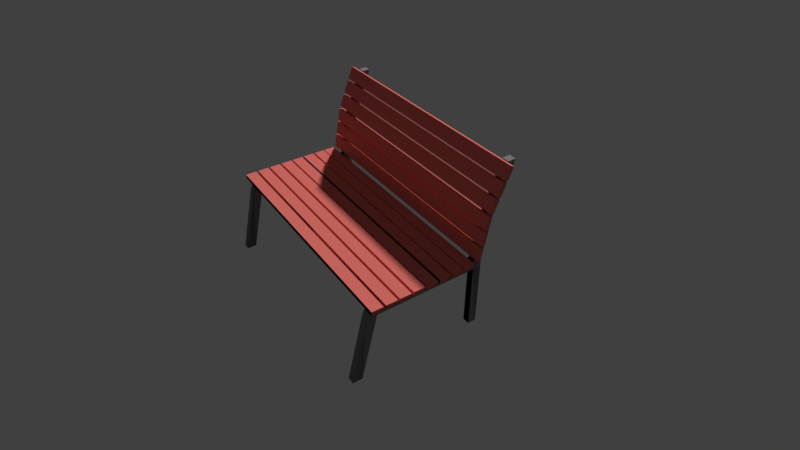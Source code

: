 # Source: bench-WCH.blend  (saved by Blender 2.78.0; exported with 4.5.12 LTS)
import bpy
from mathutils import Matrix  # noqa: F401  (used for matrix-valued properties, if any)

bpy.ops.wm.read_factory_settings(use_empty=True)
scene = bpy.context.scene
scene.name = 'Scene'

# ---- collections
col_collection_1 = bpy.data.collections.new('Collection 1'); scene.collection.children.link(col_collection_1)

# ---- materials (node trees are filled in below, after node groups)
mat_shape_063 = bpy.data.materials.new('Shape.063')
mat_shape_063.alpha_threshold = 0.0
mat_shape_063.use_transparent_shadow = False
mat_shape_063.diffuse_color = (0.47, 0.26, 0.71, 1.0)
mat_shape_063.specular_color = (0.5, 0.5, 0.5)
mat_shape_063.roughness = 0.5
mat_metal = bpy.data.materials.new('Metal')
mat_metal.alpha_threshold = 0.0
mat_metal.use_transparent_shadow = False
mat_metal.diffuse_color = (0.2462, 0.2462, 0.2462, 1.0)
mat_metal.roughness = 0.5
mat_wood = bpy.data.materials.new('Wood')
mat_wood.alpha_threshold = 0.0
mat_wood.use_transparent_shadow = False
mat_wood.diffuse_color = (0.8, 0.1859, 0.1577, 1.0)
mat_wood.roughness = 0.5
mat_shape_062 = bpy.data.materials.new('Shape.062')
mat_shape_062.alpha_threshold = 0.0
mat_shape_062.use_transparent_shadow = False
mat_shape_062.diffuse_color = (0.16, 0.18, 0.95, 1.0)
mat_shape_062.specular_color = (0.5, 0.5, 0.5)
mat_shape_062.roughness = 0.5
mat_shape_061 = bpy.data.materials.new('Shape.061')
mat_shape_061.alpha_threshold = 0.0
mat_shape_061.use_transparent_shadow = False
mat_shape_061.diffuse_color = (0.92, 0.82, 0.21, 1.0)
mat_shape_061.specular_color = (0.5, 0.5, 0.5)
mat_shape_061.roughness = 0.5
mat_shape_060 = bpy.data.materials.new('Shape.060')
mat_shape_060.alpha_threshold = 0.0
mat_shape_060.use_transparent_shadow = False
mat_shape_060.diffuse_color = (0.04, 0.02, 0.53, 1.0)
mat_shape_060.specular_color = (0.5, 0.5, 0.5)
mat_shape_060.roughness = 0.5
mat_shape_059 = bpy.data.materials.new('Shape.059')
mat_shape_059.alpha_threshold = 0.0
mat_shape_059.use_transparent_shadow = False
mat_shape_059.diffuse_color = (0.27, 0.36, 0.91, 1.0)
mat_shape_059.specular_color = (0.5, 0.5, 0.5)
mat_shape_059.roughness = 0.5
mat_shape_058 = bpy.data.materials.new('Shape.058')
mat_shape_058.alpha_threshold = 0.0
mat_shape_058.use_transparent_shadow = False
mat_shape_058.diffuse_color = (0.91, 0.95, 0.42, 1.0)
mat_shape_058.specular_color = (0.5, 0.5, 0.5)
mat_shape_058.roughness = 0.5
mat_shape_057 = bpy.data.materials.new('Shape.057')
mat_shape_057.alpha_threshold = 0.0
mat_shape_057.use_transparent_shadow = False
mat_shape_057.diffuse_color = (0.81, 0.27, 0.61, 1.0)
mat_shape_057.specular_color = (0.5, 0.5, 0.5)
mat_shape_057.roughness = 0.5
mat_shape_056 = bpy.data.materials.new('Shape.056')
mat_shape_056.alpha_threshold = 0.0
mat_shape_056.use_transparent_shadow = False
mat_shape_056.diffuse_color = (0.64, 0.05, 0.45, 1.0)
mat_shape_056.specular_color = (0.5, 0.5, 0.5)
mat_shape_056.roughness = 0.5
mat_shape_055 = bpy.data.materials.new('Shape.055')
mat_shape_055.alpha_threshold = 0.0
mat_shape_055.use_transparent_shadow = False
mat_shape_055.diffuse_color = (0.78, 0.58, 0.62, 1.0)
mat_shape_055.specular_color = (0.5, 0.5, 0.5)
mat_shape_055.roughness = 0.5
mat_shape_054 = bpy.data.materials.new('Shape.054')
mat_shape_054.alpha_threshold = 0.0
mat_shape_054.use_transparent_shadow = False
mat_shape_054.diffuse_color = (0.0, 0.69, 0.24, 1.0)
mat_shape_054.specular_color = (0.5, 0.5, 0.5)
mat_shape_054.roughness = 0.5
mat_shape_053 = bpy.data.materials.new('Shape.053')
mat_shape_053.alpha_threshold = 0.0
mat_shape_053.use_transparent_shadow = False
mat_shape_053.diffuse_color = (0.41, 0.67, 0.34, 1.0)
mat_shape_053.specular_color = (0.5, 0.5, 0.5)
mat_shape_053.roughness = 0.5

# ---- material node trees

# ---- world
world_world = bpy.data.worlds.new('World'); scene.world = world_world
world_world.color = (0.05088, 0.05088, 0.05088)
world_world.use_sun_shadow = False
world_world.sun_shadow_jitter_overblur = 0.0
world_world.cycles.sampling_method = 'MANUAL'

# ---- cameras
cam_camera_001 = bpy.data.cameras.new('Camera.001')
cam_camera_001.sensor_fit = 'HORIZONTAL'
cam_camera_001.clip_end = 100.0
cam_camera_001.lens = 3.7
cam_camera_001.sensor_width = 4.8
cam_camera_001.sensor_height = 3.6
cam_camera_001.display_size = 2.0
cam_camera_001.lens_unit = 'FOV'
cam_camera_001.dof.focus_distance = 0.0
cam_camera_001.dof.aperture_fstop = 128.0
cam_camera_001.dof.aperture_blades = 6

# ---- meshes
me_shape_indexedfaceset_063 = bpy.data.meshes.new('Shape_IndexedFaceSet.063')
me_shape_indexedfaceset_063.from_pydata([(-0.859, 0.6529, -0.1438), (-0.9833, -0.1815, -0.1438), (-0.9211, -0.1949, -0.2237), (-0.859, -0.1815, -0.1038), (-0.9833, 0.6529, -0.1038), (-0.9211, 0.6574, -0.2281), (-0.8634, -0.1948, -0.2236), (-0.9833, -0.1815, -0.1038), (-0.859, 0.6529, -0.1038), (-0.8634, 0.6574, -0.2281), (-0.9833, 0.6529, -0.1438)], [], [(4, 5, 10), (2, 1, 5), (3, 2, 6), (0, 3, 6), (1, 2, 7), (2, 3, 7), (3, 4, 7), (4, 1, 7), (3, 0, 8), (4, 3, 8), (5, 4, 9), (2, 5, 9), (6, 2, 9), (0, 6, 9), (8, 0, 9), (4, 8, 9), (1, 4, 10), (5, 1, 10)])
me_shape_indexedfaceset_063.materials.append(mat_shape_063)
me_shape_indexedfaceset_063.use_remesh_preserve_volume = False
me_shape_indexedfaceset_063.use_remesh_preserve_attributes = False
me_shape_indexedfaceset_063.use_mirror_vertex_groups = False
me_shape_indexedfaceset_063.update()
me_mesh_005 = bpy.data.meshes.new('Mesh.005')
me_mesh_005.from_pydata([(-0.8635, 0.7868, -0.7541), (-0.8635, 0.7089, -0.7541), (-0.8635, 0.6543, -0.2199), (-0.8635, 0.5764, -0.2199), (-0.8635, 0.6235, -0.1441), (-0.8635, 0.5457, -0.1441), (-0.8635, -0.225, -0.2199), (-0.8635, -0.225, -0.1441), (-0.8635, -0.2909, -0.2199), (-0.8635, -0.2909, -0.1441), (-0.8635, -0.225, -0.7541), (-0.8635, -0.2909, -0.7541), (-0.8635, -0.3027, 0.24), (-0.8635, -0.3602, 0.2078), (-0.8634, -0.4066, 0.4909), (-0.8634, -0.4641, 0.4587), (-0.8634, -0.4461, 0.5834), (-0.8634, -0.5079, 0.5859), (-0.921, 0.7868, -0.7541), (-0.921, 0.7089, -0.7541), (-0.921, 0.6543, -0.2199), (-0.921, 0.5764, -0.2199), (-0.921, 0.6235, -0.1441), (-0.921, 0.5457, -0.1441), (-0.921, -0.225, -0.2199), (-0.921, -0.225, -0.1441), (-0.921, -0.2909, -0.2199), (-0.921, -0.2909, -0.1441), (-0.921, -0.225, -0.7541), (-0.921, -0.2909, -0.7541), (-0.921, -0.3027, 0.24), (-0.921, -0.3602, 0.2078), (-0.921, -0.4066, 0.4909), (-0.921, -0.4641, 0.4587), (-0.921, -0.4461, 0.5834), (-0.921, -0.5079, 0.5859), (-0.9811, 0.6523, -0.141), (-0.9794, 0.6523, -0.1073), (-0.9811, 0.5627, -0.141), (-0.9811, 0.5627, -0.1073), (-0.9811, 0.5434, -0.141), (-0.9794, 0.5434, -0.1073), (-0.9811, 0.4538, -0.141), (-0.9811, 0.4538, -0.1073), (-0.9811, 0.4358, -0.141), (-0.9794, 0.4358, -0.1073), (-0.9811, 0.3461, -0.141), (-0.9811, 0.3461, -0.1073), (-0.9811, 0.3277, -0.141), (-0.9794, 0.3277, -0.1073), (-0.9811, 0.238, -0.141), (-0.9811, 0.238, -0.1073), (-0.9811, 0.2229, -0.141), (-0.9794, 0.2229, -0.1073), (-0.9811, 0.1332, -0.141), (-0.9811, 0.1332, -0.1073), (-0.9811, 0.1168, -0.141), (-0.9794, 0.1168, -0.1073), (-0.9811, 0.02722, -0.141), (-0.9811, 0.02722, -0.1073), (-0.9811, 0.009587, -0.141), (-0.9794, 0.009587, -0.1073), (-0.9811, -0.08004, -0.141), (-0.9811, -0.08004, -0.1073), (-0.9811, -0.08948, -0.141), (-0.9794, -0.08948, -0.1073), (-0.9811, -0.1791, -0.141), (-0.9811, -0.1791, -0.1073), (-0.9811, -0.2295, -0.1027), (-0.9794, -0.1967, -0.0935), (-0.9811, -0.2514, -0.0002319), (-0.9811, -0.2186, 0.00895), (-0.9811, -0.254, 0.01768), (-0.9794, -0.2213, 0.02686), (-0.9811, -0.2759, 0.1201), (-0.9811, -0.2432, 0.1293), (-0.9811, -0.2778, 0.136), (-0.9794, -0.245, 0.1452), (-0.9811, -0.2997, 0.2384), (-0.9811, -0.2669, 0.2476), (-0.9811, -0.306, 0.2566), (-0.9794, -0.2757, 0.272), (-0.9811, -0.3474, 0.3529), (-0.9811, -0.3171, 0.3682), (-0.9811, -0.3535, 0.3699), (-0.9794, -0.3232, 0.3853), (-0.9811, -0.395, 0.4661), (-0.9811, -0.3646, 0.4815), (-0.9811, -0.3999, 0.4813), (-0.9794, -0.3695, 0.4967), (-0.9811, -0.4413, 0.5776), (-0.9811, -0.4109, 0.593), (0.8635, 0.7868, -0.7541), (0.8635, 0.7089, -0.7541), (0.8635, 0.6543, -0.2199), (0.8635, 0.5764, -0.2199), (0.8635, 0.6235, -0.1441), (0.8635, 0.5457, -0.1441), (0.8635, -0.225, -0.2199), (0.8635, -0.225, -0.1441), (0.8635, -0.2909, -0.2199), (0.8635, -0.2909, -0.1441), (0.8635, -0.225, -0.7541), (0.8635, -0.2909, -0.7541), (0.8635, -0.3027, 0.24), (0.8635, -0.3602, 0.2078), (0.8634, -0.4066, 0.4909), (0.8634, -0.4641, 0.4587), (0.8634, -0.4461, 0.5834), (0.8634, -0.5079, 0.5859), (0.921, 0.7868, -0.7541), (0.921, 0.7089, -0.7541), (0.921, 0.6543, -0.2199), (0.921, 0.5764, -0.2199), (0.921, 0.6235, -0.1441), (0.921, 0.5457, -0.1441), (0.921, -0.225, -0.2199), (0.921, -0.225, -0.1441), (0.921, -0.2909, -0.2199), (0.921, -0.2909, -0.1441), (0.921, -0.225, -0.7541), (0.921, -0.2909, -0.7541), (0.921, -0.3027, 0.24), (0.921, -0.3602, 0.2078), (0.921, -0.4066, 0.4909), (0.921, -0.4641, 0.4587), (0.921, -0.4461, 0.5834), (0.921, -0.5079, 0.5859), (4.044e-08, 0.6523, -0.141), (0.9811, 0.6523, -0.141), (3.897e-08, 0.6523, -0.1073), (0.9794, 0.6523, -0.1073), (7.357e-08, 0.5627, -0.141), (0.9811, 0.5627, -0.141), (7.209e-08, 0.5627, -0.1073), (0.9811, 0.5627, -0.1073), (8.069e-08, 0.5434, -0.141), (0.9811, 0.5434, -0.141), (7.921e-08, 0.5434, -0.1073), (0.9794, 0.5434, -0.1073), (1.138e-07, 0.4538, -0.141), (0.9811, 0.4538, -0.141), (1.123e-07, 0.4538, -0.1073), (0.9811, 0.4538, -0.1073), (1.205e-07, 0.4358, -0.141), (0.9811, 0.4358, -0.141), (1.19e-07, 0.4358, -0.1073), (0.9794, 0.4358, -0.1073), (1.536e-07, 0.3461, -0.141), (0.9811, 0.3461, -0.141), (1.521e-07, 0.3461, -0.1073), (0.9811, 0.3461, -0.1073), (1.604e-07, 0.3277, -0.141), (0.9811, 0.3277, -0.141), (1.589e-07, 0.3277, -0.1073), (0.9794, 0.3277, -0.1073), (1.935e-07, 0.238, -0.141), (0.9811, 0.238, -0.141), (1.921e-07, 0.238, -0.1073), (0.9811, 0.238, -0.1073), (1.991e-07, 0.2229, -0.141), (0.9811, 0.2229, -0.141), (1.977e-07, 0.2229, -0.1073), (0.9794, 0.2229, -0.1073), (2.323e-07, 0.1332, -0.141), (0.9811, 0.1332, -0.141), (2.308e-07, 0.1332, -0.1073), (0.9811, 0.1332, -0.1073), (2.383e-07, 0.1168, -0.141), (0.9811, 0.1168, -0.141), (2.369e-07, 0.1168, -0.1073), (0.9794, 0.1168, -0.1073), (2.715e-07, 0.02722, -0.141), (0.9811, 0.02722, -0.141), (2.7e-07, 0.02722, -0.1073), (0.9811, 0.02722, -0.1073), (2.78e-07, 0.009587, -0.141), (0.9811, 0.009587, -0.141), (2.765e-07, 0.009587, -0.1073), (0.9794, 0.009587, -0.1073), (3.111e-07, -0.08004, -0.141), (0.9811, -0.08004, -0.141), (3.096e-07, -0.08004, -0.1073), (0.9811, -0.08004, -0.1073), (3.146e-07, -0.08948, -0.141), (0.9811, -0.08948, -0.141), (3.131e-07, -0.08948, -0.1073), (0.9794, -0.08948, -0.1073), (3.477e-07, -0.1791, -0.141), (0.9811, -0.1791, -0.141), (3.462e-07, -0.1791, -0.1073), (0.9811, -0.1791, -0.1073), (3.505e-07, -0.2295, -0.1027), (0.9811, -0.2295, -0.1027), (3.38e-07, -0.1967, -0.0935), (0.9794, -0.1967, -0.0935), (3.541e-07, -0.2514, -0.0002318), (0.9811, -0.2514, -0.0002318), (3.416e-07, -0.2186, 0.008951), (0.9811, -0.2186, 0.008951), (3.543e-07, -0.254, 0.01768), (0.9811, -0.254, 0.01768), (3.418e-07, -0.2213, 0.02686), (0.9794, -0.2213, 0.02686), (3.579e-07, -0.2759, 0.1201), (0.9811, -0.2759, 0.1201), (3.454e-07, -0.2432, 0.1293), (0.9811, -0.2432, 0.1293), (3.579e-07, -0.2778, 0.136), (0.9811, -0.2778, 0.136), (3.454e-07, -0.245, 0.1452), (0.9794, -0.245, 0.1452), (3.615e-07, -0.2997, 0.2384), (0.9811, -0.2997, 0.2384), (3.49e-07, -0.2669, 0.2476), (0.9811, -0.2669, 0.2476), (3.631e-07, -0.306, 0.2566), (0.9811, -0.306, 0.2566), (3.512e-07, -0.2757, 0.272), (0.9794, -0.2757, 0.272), (3.742e-07, -0.3474, 0.3529), (0.9811, -0.3474, 0.3529), (3.623e-07, -0.3171, 0.3682), (0.9811, -0.3171, 0.3682), (3.757e-07, -0.3535, 0.3699), (0.9811, -0.3535, 0.3699), (3.638e-07, -0.3232, 0.3853), (0.9794, -0.3232, 0.3853), (3.868e-07, -0.395, 0.4661), (0.9811, -0.395, 0.4661), (3.749e-07, -0.3646, 0.4815), (0.9811, -0.3646, 0.4815), (3.879e-07, -0.3999, 0.4813), (0.9811, -0.3999, 0.4813), (3.76e-07, -0.3695, 0.4967), (0.9794, -0.3695, 0.4967), (3.99e-07, -0.4413, 0.5776), (0.9811, -0.4413, 0.5776), (3.871e-07, -0.4109, 0.593), (0.9811, -0.4109, 0.593)], [], [(2, 1, 0), (4, 3, 2), (5, 6, 3), (9, 6, 7), (11, 6, 8), (7, 13, 9), (12, 15, 13), (16, 15, 14), (19, 20, 18), (21, 22, 20), (23, 24, 25), (24, 27, 25), (24, 29, 26), (25, 31, 30), (30, 33, 32), (33, 34, 32), (16, 35, 17), (0, 20, 2), (8, 29, 11), (6, 21, 3), (15, 35, 33), (0, 19, 18), (5, 25, 7), (14, 34, 16), (3, 19, 1), (9, 31, 27), (9, 26, 8), (7, 30, 12), (5, 22, 23), (13, 33, 31), (11, 28, 10), (4, 20, 22), (12, 32, 14), (10, 24, 6), (128, 37, 130), (37, 134, 130), (39, 132, 134), (38, 128, 132), (39, 36, 38), (136, 41, 138), (41, 142, 138), (43, 140, 142), (42, 136, 140), (43, 40, 42), (144, 45, 146), (45, 150, 146), (47, 148, 150), (46, 144, 148), (47, 44, 46), (152, 49, 154), (49, 158, 154), (51, 156, 158), (50, 152, 156), (51, 48, 50), (160, 53, 162), (53, 166, 162), (55, 164, 166), (54, 160, 164), (55, 52, 54), (168, 57, 170), (57, 174, 170), (59, 172, 174), (58, 168, 172), (59, 56, 58), (176, 61, 178), (61, 182, 178), (63, 180, 182), (62, 176, 180), (63, 60, 62), (184, 65, 186), (65, 190, 186), (67, 188, 190), (66, 184, 188), (67, 64, 66), (192, 69, 194), (69, 198, 194), (71, 196, 198), (70, 192, 196), (69, 70, 71), (200, 73, 202), (73, 206, 202), (75, 204, 206), (74, 200, 204), (73, 74, 75), (208, 77, 210), (77, 214, 210), (79, 212, 214), (78, 208, 212), (77, 78, 79), (216, 81, 218), (81, 222, 218), (83, 220, 222), (82, 216, 220), (81, 82, 83), (224, 85, 226), (85, 230, 226), (87, 228, 230), (86, 224, 228), (85, 86, 87), (232, 89, 234), (89, 238, 234), (91, 236, 238), (90, 232, 236), (89, 90, 91), (93, 94, 92), (95, 96, 94), (97, 98, 99), (98, 101, 99), (98, 103, 100), (99, 105, 104), (104, 107, 106), (107, 108, 106), (112, 111, 110), (114, 113, 112), (115, 116, 113), (119, 116, 117), (121, 116, 118), (117, 123, 119), (122, 125, 123), (126, 125, 124), (109, 126, 108), (112, 92, 94), (121, 100, 103), (113, 98, 95), (107, 127, 109), (110, 93, 92), (117, 97, 99), (126, 106, 108), (111, 95, 93), (101, 123, 105), (118, 101, 100), (122, 99, 104), (115, 96, 97), (105, 125, 107), (102, 121, 103), (96, 112, 94), (124, 104, 106), (116, 102, 98), (128, 131, 129), (134, 131, 130), (132, 135, 134), (128, 133, 132), (135, 129, 131), (136, 139, 137), (142, 139, 138), (140, 143, 142), (136, 141, 140), (143, 137, 139), (144, 147, 145), (150, 147, 146), (148, 151, 150), (144, 149, 148), (151, 145, 147), (152, 155, 153), (158, 155, 154), (156, 159, 158), (152, 157, 156), (159, 153, 155), (160, 163, 161), (166, 163, 162), (164, 167, 166), (160, 165, 164), (167, 161, 163), (168, 171, 169), (174, 171, 170), (172, 175, 174), (168, 173, 172), (175, 169, 171), (176, 179, 177), (182, 179, 178), (180, 183, 182), (176, 181, 180), (183, 177, 179), (184, 187, 185), (190, 187, 186), (188, 191, 190), (184, 189, 188), (191, 185, 187), (192, 195, 193), (198, 195, 194), (196, 199, 198), (192, 197, 196), (197, 195, 199), (200, 203, 201), (206, 203, 202), (206, 205, 207), (200, 205, 204), (205, 203, 207), (208, 211, 209), (214, 211, 210), (212, 215, 214), (208, 213, 212), (213, 211, 215), (216, 219, 217), (222, 219, 218), (220, 223, 222), (216, 221, 220), (221, 219, 223), (224, 227, 225), (230, 227, 226), (228, 231, 230), (224, 229, 228), (229, 227, 231), (232, 235, 233), (238, 235, 234), (236, 239, 238), (232, 237, 236), (237, 235, 239), (2, 3, 1), (4, 5, 3), (5, 7, 6), (9, 8, 6), (11, 10, 6), (7, 12, 13), (12, 14, 15), (16, 17, 15), (19, 21, 20), (21, 23, 22), (23, 21, 24), (24, 26, 27), (24, 28, 29), (25, 27, 31), (30, 31, 33), (33, 35, 34), (16, 34, 35), (0, 18, 20), (8, 26, 29), (6, 24, 21), (15, 17, 35), (0, 1, 19), (5, 23, 25), (14, 32, 34), (3, 21, 19), (9, 13, 31), (9, 27, 26), (7, 25, 30), (5, 4, 22), (13, 15, 33), (11, 29, 28), (4, 2, 20), (12, 30, 32), (10, 28, 24), (128, 36, 37), (37, 39, 134), (39, 38, 132), (38, 36, 128), (39, 37, 36), (136, 40, 41), (41, 43, 142), (43, 42, 140), (42, 40, 136), (43, 41, 40), (144, 44, 45), (45, 47, 150), (47, 46, 148), (46, 44, 144), (47, 45, 44), (152, 48, 49), (49, 51, 158), (51, 50, 156), (50, 48, 152), (51, 49, 48), (160, 52, 53), (53, 55, 166), (55, 54, 164), (54, 52, 160), (55, 53, 52), (168, 56, 57), (57, 59, 174), (59, 58, 172), (58, 56, 168), (59, 57, 56), (176, 60, 61), (61, 63, 182), (63, 62, 180), (62, 60, 176), (63, 61, 60), (184, 64, 65), (65, 67, 190), (67, 66, 188), (66, 64, 184), (67, 65, 64), (192, 68, 69), (69, 71, 198), (71, 70, 196), (70, 68, 192), (69, 68, 70), (200, 72, 73), (73, 75, 206), (75, 74, 204), (74, 72, 200), (73, 72, 74), (208, 76, 77), (77, 79, 214), (79, 78, 212), (78, 76, 208), (77, 76, 78), (216, 80, 81), (81, 83, 222), (83, 82, 220), (82, 80, 216), (81, 80, 82), (224, 84, 85), (85, 87, 230), (87, 86, 228), (86, 84, 224), (85, 84, 86), (232, 88, 89), (89, 91, 238), (91, 90, 236), (90, 88, 232), (89, 88, 90), (93, 95, 94), (95, 97, 96), (97, 95, 98), (98, 100, 101), (98, 102, 103), (99, 101, 105), (104, 105, 107), (107, 109, 108), (112, 113, 111), (114, 115, 113), (115, 117, 116), (119, 118, 116), (121, 120, 116), (117, 122, 123), (122, 124, 125), (126, 127, 125), (109, 127, 126), (112, 110, 92), (121, 118, 100), (113, 116, 98), (107, 125, 127), (110, 111, 93), (117, 115, 97), (126, 124, 106), (111, 113, 95), (101, 119, 123), (118, 119, 101), (122, 117, 99), (115, 114, 96), (105, 123, 125), (102, 120, 121), (96, 114, 112), (124, 122, 104), (116, 120, 102), (128, 130, 131), (134, 135, 131), (132, 133, 135), (128, 129, 133), (135, 133, 129), (136, 138, 139), (142, 143, 139), (140, 141, 143), (136, 137, 141), (143, 141, 137), (144, 146, 147), (150, 151, 147), (148, 149, 151), (144, 145, 149), (151, 149, 145), (152, 154, 155), (158, 159, 155), (156, 157, 159), (152, 153, 157), (159, 157, 153), (160, 162, 163), (166, 167, 163), (164, 165, 167), (160, 161, 165), (167, 165, 161), (168, 170, 171), (174, 175, 171), (172, 173, 175), (168, 169, 173), (175, 173, 169), (176, 178, 179), (182, 183, 179), (180, 181, 183), (176, 177, 181), (183, 181, 177), (184, 186, 187), (190, 191, 187), (188, 189, 191), (184, 185, 189), (191, 189, 185), (192, 194, 195), (198, 199, 195), (196, 197, 199), (192, 193, 197), (197, 193, 195), (200, 202, 203), (206, 207, 203), (206, 204, 205), (200, 201, 205), (205, 201, 203), (208, 210, 211), (214, 215, 211), (212, 213, 215), (208, 209, 213), (213, 209, 211), (216, 218, 219), (222, 223, 219), (220, 221, 223), (216, 217, 221), (221, 217, 219), (224, 226, 227), (230, 231, 227), (228, 229, 231), (224, 225, 229), (229, 225, 227), (232, 234, 235), (238, 239, 235), (236, 237, 239), (232, 233, 237), (237, 233, 235)])
me_mesh_005.polygons.foreach_set('use_smooth', [0, 0, 0, 0, 0, 0, 0, 0, 0, 0, 0, 0, 0, 0, 0, 0, 0, 1, 1, 0, 1, 0, 0, 0, 0, 1, 1, 0, 0, 1, 0, 1, 0, 0, 0, 0, 0, 0, 0, 0, 0, 0, 0, 0, 0, 0, 0, 0, 0, 0, 0, 0, 0, 0, 0, 0, 0, 0, 0, 0, 0, 0, 0, 0, 0, 0, 0, 0, 0, 0, 0, 0, 0, 0, 0, 0, 0, 0, 0, 0, 0, 0, 0, 0, 0, 0, 0, 0, 0, 0, 0, 0, 0, 0, 0, 0, 0, 0, 0, 0, 0, 0, 0, 0, 0, 0, 0, 0, 0, 0, 0, 0, 0, 0, 0, 0, 0, 0, 0, 0, 0, 1, 1, 0, 1, 0, 0, 0, 0, 1, 1, 0, 0, 1, 0, 1, 0, 0, 0, 0, 0, 0, 0, 0, 0, 0, 0, 0, 0, 0, 0, 0, 0, 0, 0, 0, 0, 0, 0, 0, 0, 0, 0, 0, 0, 0, 0, 0, 0, 0, 0, 0, 0, 0, 0, 0, 0, 0, 0, 0, 0, 0, 0, 0, 0, 0, 0, 0, 0, 0, 0, 0, 0, 0, 0, 0, 0, 0, 0, 0, 0, 0, 0, 0, 0, 0, 0, 0, 0, 0, 0, 0, 0, 0, 0, 0, 0, 0, 0, 0, 0, 0, 0, 0, 0, 1, 1, 0, 1, 0, 0, 0, 0, 1, 1, 0, 0, 1, 0, 1, 0, 0, 0, 0, 0, 0, 0, 0, 0, 0, 0, 0, 0, 0, 0, 0, 0, 0, 0, 0, 0, 0, 0, 0, 0, 0, 0, 0, 0, 0, 0, 0, 0, 0, 0, 0, 0, 0, 0, 0, 0, 0, 0, 0, 0, 0, 0, 0, 0, 0, 0, 0, 0, 0, 0, 0, 0, 0, 0, 0, 0, 0, 0, 0, 0, 0, 0, 0, 0, 0, 0, 0, 0, 0, 0, 0, 0, 0, 0, 0, 0, 0, 0, 0, 0, 0, 0, 0, 0, 1, 1, 0, 1, 0, 0, 0, 0, 1, 1, 0, 0, 1, 0, 1, 0, 0, 0, 0, 0, 0, 0, 0, 0, 0, 0, 0, 0, 0, 0, 0, 0, 0, 0, 0, 0, 0, 0, 0, 0, 0, 0, 0, 0, 0, 0, 0, 0, 0, 0, 0, 0, 0, 0, 0, 0, 0, 0, 0, 0, 0, 0, 0, 0, 0, 0, 0, 0, 0, 0, 0, 0, 0, 0, 0, 0, 0, 0, 0, 0, 0, 0, 0, 0, 0, 0, 0])
me_mesh_005.polygons.foreach_set('material_index', [0, 0, 0, 0, 0, 0, 0, 0, 0, 0, 0, 0, 0, 0, 0, 0, 0, 0, 0, 0, 0, 0, 0, 0, 0, 0, 0, 0, 0, 0, 0, 0, 0, 0, 1, 1, 1, 1, 1, 1, 1, 1, 1, 1, 1, 1, 1, 1, 1, 1, 1, 1, 1, 1, 1, 1, 1, 1, 1, 1, 1, 1, 1, 1, 1, 1, 1, 1, 1, 1, 1, 1, 1, 1, 1, 1, 1, 1, 1, 1, 1, 1, 1, 1, 1, 1, 1, 1, 1, 1, 1, 1, 1, 1, 1, 1, 1, 1, 1, 1, 1, 1, 1, 1, 0, 0, 0, 0, 0, 0, 0, 0, 0, 0, 0, 0, 0, 0, 0, 0, 0, 0, 0, 0, 0, 0, 0, 0, 0, 0, 0, 0, 0, 0, 0, 0, 0, 0, 1, 1, 1, 1, 1, 1, 1, 1, 1, 1, 1, 1, 1, 1, 1, 1, 1, 1, 1, 1, 1, 1, 1, 1, 1, 1, 1, 1, 1, 1, 1, 1, 1, 1, 1, 1, 1, 1, 1, 1, 1, 1, 1, 1, 1, 1, 1, 1, 1, 1, 1, 1, 1, 1, 1, 1, 1, 1, 1, 1, 1, 1, 1, 1, 1, 1, 1, 1, 1, 1, 0, 0, 0, 0, 0, 0, 0, 0, 0, 0, 0, 0, 0, 0, 0, 0, 0, 0, 0, 0, 0, 0, 0, 0, 0, 0, 0, 0, 0, 0, 0, 0, 0, 0, 1, 1, 1, 1, 1, 1, 1, 1, 1, 1, 1, 1, 1, 1, 1, 1, 1, 1, 1, 1, 1, 1, 1, 1, 1, 1, 1, 1, 1, 1, 1, 1, 1, 1, 1, 1, 1, 1, 1, 1, 1, 1, 1, 1, 1, 1, 1, 1, 1, 1, 1, 1, 1, 1, 1, 1, 1, 1, 1, 1, 1, 1, 1, 1, 1, 1, 1, 1, 1, 1, 0, 0, 0, 0, 0, 0, 0, 0, 0, 0, 0, 0, 0, 0, 0, 0, 0, 0, 0, 0, 0, 0, 0, 0, 0, 0, 0, 0, 0, 0, 0, 0, 0, 0, 1, 1, 1, 1, 1, 1, 1, 1, 1, 1, 1, 1, 1, 1, 1, 1, 1, 1, 1, 1, 1, 1, 1, 1, 1, 1, 1, 1, 1, 1, 1, 1, 1, 1, 1, 1, 1, 1, 1, 1, 1, 1, 1, 1, 1, 1, 1, 1, 1, 1, 1, 1, 1, 1, 1, 1, 1, 1, 1, 1, 1, 1, 1, 1, 1, 1, 1, 1, 1, 1])
_uv = me_mesh_005.uv_layers.new(name='UVMap')
_uv.uv.foreach_set('vector', [0.6438, 0.5565, 0.6226, 0.4136, 0.6435, 0.4083, 0.6435, 0.5789, 0.6236, 0.5631, 0.6438, 0.5565, 0.8321, 0.07237, 0.6226, 0.05178, 0.8405, 0.05178, 0.6039, 0.2292, 0.6204, 0.2075, 0.6218, 0.227, 0.6024, 0.06874, 0.6204, 0.2075, 0.6032, 0.2082, 0.6218, 0.227, 0.6037, 0.3334, 0.6039, 0.2292, 0.6218, 0.3376, 0.6026, 0.4092, 0.6037, 0.3334, 0.6183, 0.4399, 0.6026, 0.4092, 0.6203, 0.4121, 0.6803, 0.4135, 0.6592, 0.5565, 0.6594, 0.4083, 0.6794, 0.5629, 0.6598, 0.5788, 0.6592, 0.5565, 0.8321, 0.08802, 0.6226, 0.1086, 0.6226, 0.08802, 0.571, 0.2078, 0.5876, 0.2291, 0.5697, 0.227, 0.571, 0.2078, 0.5874, 0.06882, 0.5881, 0.2083, 0.5697, 0.227, 0.5872, 0.3335, 0.5691, 0.3374, 0.5691, 0.3374, 0.5872, 0.409, 0.5693, 0.4115, 0.5872, 0.409, 0.5704, 0.4392, 0.5693, 0.4115, 0.5545, 0.4397, 0.571, 0.4563, 0.5551, 0.4568, 0.6435, 0.4083, 0.6592, 0.5565, 0.6438, 0.5565, 0.6032, 0.2082, 0.5874, 0.06882, 0.6024, 0.06874, 0.6226, 0.1243, 0.8405, 0.1086, 0.8405, 0.1243, 0.6026, 0.4092, 0.5863, 0.4458, 0.5872, 0.409, 0.696, 0.3925, 0.6803, 0.4135, 0.6804, 0.3924, 0.8321, 0.07237, 0.6226, 0.08802, 0.6226, 0.07237, 0.5535, 0.4119, 0.5704, 0.4392, 0.5545, 0.4397, 0.695, 0.563, 0.6803, 0.4135, 0.6959, 0.4136, 0.6039, 0.2292, 0.5872, 0.3335, 0.5876, 0.2291, 0.6039, 0.2292, 0.5881, 0.2083, 0.6032, 0.2082, 0.5531, 0.227, 0.5691, 0.3374, 0.5531, 0.3374, 0.8321, 0.07237, 0.8533, 0.08802, 0.8321, 0.08802, 0.6037, 0.3334, 0.5872, 0.409, 0.5872, 0.3335, 0.5553, 0.05186, 0.5703, 0.06891, 0.5553, 0.06898, 0.6435, 0.5789, 0.6592, 0.5565, 0.6598, 0.5788, 0.5531, 0.3374, 0.5693, 0.4115, 0.5535, 0.4119, 0.5553, 0.06898, 0.571, 0.2078, 0.556, 0.2078, 0.2763, 0.8396, 0.009999, 0.8304, 0.2763, 0.8304, 0.009999, 0.8304, 0.2763, 0.8061, 0.2763, 0.8304, 0.009541, 0.8061, 0.2763, 0.7969, 0.2763, 0.8061, 0.009541, 0.864, 0.2763, 0.8396, 0.2763, 0.864, 0.009541, 0.8061, 0.0008079, 0.8306, 0.0003611, 0.8062, 0.2763, 0.9753, 0.009999, 0.9661, 0.2763, 0.9661, 0.009999, 0.9661, 0.2763, 0.9417, 0.2763, 0.9661, 0.009541, 0.9417, 0.2763, 0.9325, 0.2763, 0.9417, 0.009541, 0.9996, 0.2763, 0.9753, 0.2763, 0.9996, 0.009541, 0.9417, 0.000808, 0.9662, 0.0003611, 0.9419, 0.2763, 0.5004, 0.009991, 0.4911, 0.2763, 0.4912, 0.009991, 0.4911, 0.2763, 0.4668, 0.2763, 0.4912, 0.009541, 0.4667, 0.2763, 0.4576, 0.2763, 0.4668, 0.009521, 0.5246, 0.2763, 0.5004, 0.2763, 0.5247, 0.009541, 0.4667, 0.0007997, 0.4913, 0.0003611, 0.4669, 0.2763, 0.704, 0.009999, 0.6948, 0.2763, 0.6948, 0.009999, 0.6948, 0.2763, 0.6704, 0.2763, 0.6948, 0.009541, 0.6704, 0.2763, 0.6612, 0.2763, 0.6704, 0.009541, 0.7283, 0.2763, 0.704, 0.2763, 0.7283, 0.009541, 0.6704, 0.000808, 0.6949, 0.0003611, 0.6706, 0.2763, 0.9074, 0.009999, 0.8983, 0.2763, 0.8983, 0.009999, 0.8983, 0.2763, 0.8739, 0.2763, 0.8983, 0.009541, 0.8739, 0.2763, 0.8647, 0.2763, 0.8739, 0.009541, 0.9318, 0.2763, 0.9074, 0.2763, 0.9318, 0.009541, 0.8739, 0.000808, 0.8984, 0.0003611, 0.8741, 0.2763, 0.6361, 0.009999, 0.6269, 0.2763, 0.6269, 0.009999, 0.6269, 0.2763, 0.6026, 0.2763, 0.6269, 0.009541, 0.6026, 0.2763, 0.5934, 0.2763, 0.6026, 0.009541, 0.6605, 0.2763, 0.6361, 0.2763, 0.6605, 0.009541, 0.6026, 0.000808, 0.6271, 0.0003611, 0.6027, 0.2763, 0.7718, 0.009999, 0.7626, 0.2763, 0.7626, 0.009999, 0.7626, 0.2763, 0.7382, 0.2763, 0.7626, 0.009541, 0.7382, 0.2763, 0.729, 0.2763, 0.7382, 0.009541, 0.7962, 0.2763, 0.7718, 0.2763, 0.7962, 0.009541, 0.7382, 0.000808, 0.7628, 0.0003611, 0.7384, 0.2763, 0.5683, 0.009999, 0.5591, 0.2763, 0.5591, 0.009999, 0.5591, 0.2763, 0.5347, 0.2763, 0.5591, 0.009541, 0.5347, 0.2763, 0.5256, 0.2763, 0.5347, 0.00954, 0.5927, 0.2763, 0.5683, 0.2763, 0.5927, 0.009541, 0.5347, 0.0008076, 0.5593, 0.0003611, 0.5349, 0.2764, 0.3806, 0.01004, 0.3714, 0.2764, 0.3714, 0.01004, 0.3714, 0.2764, 0.3429, 0.2764, 0.3714, 0.009582, 0.3429, 0.2764, 0.3336, 0.2764, 0.3429, 0.009582, 0.3336, 0.2764, 0.3051, 0.2764, 0.3336, 0.01004, 0.3714, 0.0003611, 0.3436, 0.009582, 0.3429, 0.2764, 0.3044, 0.01004, 0.2952, 0.2764, 0.2952, 0.01004, 0.2952, 0.2764, 0.2667, 0.2764, 0.2952, 0.009582, 0.2667, 0.2764, 0.2574, 0.2764, 0.2667, 0.009582, 0.2574, 0.2764, 0.229, 0.2764, 0.2574, 0.01004, 0.2952, 0.0003611, 0.2674, 0.009582, 0.2667, 0.2764, 0.4568, 0.01004, 0.4476, 0.2764, 0.4476, 0.01004, 0.4476, 0.2764, 0.4191, 0.2764, 0.4476, 0.009582, 0.4191, 0.2764, 0.4098, 0.2764, 0.4191, 0.009582, 0.4098, 0.2764, 0.3813, 0.2764, 0.4098, 0.01004, 0.4476, 0.0003611, 0.4198, 0.009582, 0.4191, 0.2763, 0.07583, 0.01004, 0.06658, 0.2763, 0.06658, 0.01004, 0.06658, 0.2763, 0.0381, 0.2763, 0.06658, 0.009582, 0.0381, 0.2763, 0.02885, 0.2763, 0.0381, 0.009582, 0.02885, 0.2763, 0.0003613, 0.2763, 0.02885, 0.01004, 0.06658, 0.0003611, 0.03883, 0.009582, 0.0381, 0.2764, 0.2282, 0.01004, 0.219, 0.2764, 0.219, 0.01004, 0.219, 0.2764, 0.1905, 0.2764, 0.219, 0.009582, 0.1905, 0.2764, 0.1812, 0.2764, 0.1905, 0.009582, 0.1812, 0.2764, 0.1528, 0.2764, 0.1812, 0.01004, 0.219, 0.0003611, 0.1912, 0.009582, 0.1905, 0.2763, 0.152, 0.01004, 0.1428, 0.2763, 0.1428, 0.01004, 0.1428, 0.2763, 0.1143, 0.2763, 0.1428, 0.009582, 0.1143, 0.2763, 0.105, 0.2763, 0.1143, 0.009582, 0.105, 0.2763, 0.07656, 0.2763, 0.105, 0.01004, 0.1428, 0.0003611, 0.115, 0.009582, 0.1143, 0.6962, 0.2189, 0.6759, 0.3619, 0.6752, 0.2138, 0.6962, 0.3684, 0.6764, 0.3844, 0.6759, 0.3619, 0.8321, 0.1769, 0.6226, 0.1974, 0.6226, 0.1769, 0.5545, 0.6133, 0.571, 0.6349, 0.5531, 0.6327, 0.5545, 0.6133, 0.5725, 0.4745, 0.5717, 0.614, 0.5531, 0.6327, 0.5712, 0.7392, 0.5531, 0.7434, 0.5531, 0.7434, 0.5723, 0.815, 0.5546, 0.8179, 0.5723, 0.815, 0.5566, 0.8456, 0.5546, 0.8179, 0.6606, 0.3621, 0.6384, 0.2193, 0.6593, 0.2139, 0.6601, 0.3844, 0.6404, 0.3687, 0.6606, 0.3621, 0.8321, 0.1612, 0.6226, 0.1406, 0.8405, 0.1406, 0.5873, 0.6348, 0.6039, 0.6135, 0.6052, 0.6328, 0.5875, 0.4746, 0.6039, 0.6135, 0.5869, 0.6141, 0.6052, 0.6328, 0.5877, 0.7392, 0.5873, 0.6348, 0.6058, 0.7431, 0.5877, 0.8147, 0.5877, 0.7392, 0.6045, 0.8449, 0.5877, 0.8147, 0.6056, 0.8172, 0.6198, 0.8626, 0.6045, 0.8449, 0.6204, 0.8455, 0.6606, 0.3621, 0.6752, 0.2138, 0.6759, 0.3619, 0.5875, 0.4746, 0.5717, 0.614, 0.5725, 0.4745, 0.8405, 0.1406, 0.6226, 0.125, 0.8405, 0.125, 0.5723, 0.815, 0.5886, 0.8516, 0.5726, 0.8518, 0.6382, 0.1982, 0.6228, 0.2195, 0.6226, 0.1984, 0.6226, 0.1612, 0.8321, 0.1769, 0.6226, 0.1769, 0.6045, 0.8449, 0.6214, 0.8176, 0.6204, 0.8455, 0.6384, 0.2193, 0.6248, 0.3689, 0.6228, 0.2195, 0.571, 0.6349, 0.5877, 0.7392, 0.5712, 0.7392, 0.5869, 0.6141, 0.571, 0.6349, 0.5717, 0.614, 0.6058, 0.7431, 0.6218, 0.6328, 0.6218, 0.7431, 0.5687, 0.0003611, 0.5531, 0.02153, 0.5531, 0.0003611, 0.5712, 0.7392, 0.5877, 0.8147, 0.5723, 0.815, 0.6196, 0.4747, 0.6047, 0.4575, 0.6197, 0.4576, 0.6764, 0.3844, 0.6606, 0.3621, 0.6759, 0.3619, 0.6056, 0.8172, 0.6218, 0.7431, 0.6214, 0.8176, 0.6039, 0.6135, 0.6196, 0.4747, 0.6189, 0.6136, 0.2763, 0.8396, 0.5426, 0.8304, 0.5431, 0.8396, 0.2763, 0.8061, 0.5426, 0.8304, 0.2763, 0.8304, 0.2763, 0.7969, 0.5431, 0.8061, 0.2763, 0.8061, 0.2763, 0.8396, 0.5431, 0.864, 0.2763, 0.864, 0.5431, 0.8061, 0.5518, 0.8306, 0.5426, 0.8304, 0.2763, 0.9753, 0.5426, 0.9661, 0.5431, 0.9753, 0.2763, 0.9417, 0.5426, 0.9661, 0.2763, 0.9661, 0.2763, 0.9325, 0.5431, 0.9417, 0.2763, 0.9417, 0.2763, 0.9753, 0.5431, 0.9996, 0.2763, 0.9996, 0.5431, 0.9417, 0.5518, 0.9662, 0.5426, 0.9661, 0.2763, 0.5004, 0.5426, 0.4913, 0.5431, 0.5005, 0.2763, 0.4668, 0.5426, 0.4913, 0.2763, 0.4912, 0.2763, 0.4576, 0.5431, 0.4669, 0.2763, 0.4668, 0.2763, 0.5004, 0.5431, 0.5248, 0.2763, 0.5247, 0.5431, 0.4669, 0.5518, 0.4914, 0.5426, 0.4913, 0.2763, 0.704, 0.5426, 0.6948, 0.5431, 0.704, 0.2763, 0.6704, 0.5426, 0.6948, 0.2763, 0.6948, 0.2763, 0.6612, 0.5431, 0.6704, 0.2763, 0.6704, 0.2763, 0.704, 0.5431, 0.7283, 0.2763, 0.7283, 0.5431, 0.6704, 0.5518, 0.6949, 0.5426, 0.6948, 0.2763, 0.9074, 0.5426, 0.8983, 0.5431, 0.9074, 0.2763, 0.8739, 0.5426, 0.8983, 0.2763, 0.8983, 0.2763, 0.8647, 0.5431, 0.8739, 0.2763, 0.8739, 0.2763, 0.9074, 0.5431, 0.9318, 0.2763, 0.9318, 0.5431, 0.8739, 0.5518, 0.8984, 0.5426, 0.8983, 0.2763, 0.6361, 0.5426, 0.6269, 0.5431, 0.6361, 0.2763, 0.6026, 0.5426, 0.6269, 0.2763, 0.6269, 0.2763, 0.5934, 0.5431, 0.6026, 0.2763, 0.6026, 0.2763, 0.6361, 0.5431, 0.6605, 0.2763, 0.6605, 0.5431, 0.6026, 0.5518, 0.6271, 0.5426, 0.6269, 0.2763, 0.7718, 0.5426, 0.7626, 0.5431, 0.7718, 0.2763, 0.7382, 0.5426, 0.7626, 0.2763, 0.7626, 0.2763, 0.729, 0.5431, 0.7382, 0.2763, 0.7382, 0.2763, 0.7718, 0.5431, 0.7962, 0.2763, 0.7962, 0.5431, 0.7382, 0.5518, 0.7628, 0.5426, 0.7626, 0.2763, 0.5683, 0.5426, 0.5591, 0.5431, 0.5683, 0.2763, 0.5347, 0.5426, 0.5591, 0.2763, 0.5591, 0.2763, 0.5256, 0.5431, 0.5347, 0.2763, 0.5347, 0.2763, 0.5683, 0.5431, 0.5927, 0.2763, 0.5927, 0.5431, 0.5347, 0.5518, 0.5593, 0.5426, 0.5591, 0.2764, 0.3806, 0.5427, 0.3714, 0.5431, 0.3806, 0.2764, 0.3429, 0.5427, 0.3714, 0.2764, 0.3714, 0.2764, 0.3336, 0.5431, 0.3429, 0.2764, 0.3429, 0.2764, 0.3051, 0.5431, 0.3336, 0.2764, 0.3336, 0.5523, 0.3436, 0.5427, 0.3714, 0.5431, 0.3429, 0.2764, 0.3044, 0.5427, 0.2952, 0.5431, 0.3044, 0.2764, 0.2667, 0.5427, 0.2952, 0.2764, 0.2952, 0.2764, 0.2667, 0.5431, 0.2574, 0.5431, 0.2667, 0.2764, 0.229, 0.5431, 0.2574, 0.2764, 0.2574, 0.5523, 0.2674, 0.5427, 0.2952, 0.5431, 0.2667, 0.2764, 0.4568, 0.5427, 0.4476, 0.5431, 0.4568, 0.2764, 0.4191, 0.5427, 0.4476, 0.2764, 0.4476, 0.2764, 0.4098, 0.5431, 0.4191, 0.2764, 0.4191, 0.2764, 0.3813, 0.5431, 0.4098, 0.2764, 0.4098, 0.5523, 0.4198, 0.5427, 0.4476, 0.5431, 0.4191, 0.2763, 0.07583, 0.5427, 0.06659, 0.5431, 0.07584, 0.2763, 0.0381, 0.5427, 0.06659, 0.2763, 0.06658, 0.2763, 0.02885, 0.5431, 0.0381, 0.2763, 0.0381, 0.2763, 0.0003613, 0.5431, 0.02885, 0.2763, 0.02885, 0.5523, 0.03883, 0.5427, 0.06659, 0.5431, 0.0381, 0.2764, 0.2282, 0.5427, 0.219, 0.5431, 0.2282, 0.2764, 0.1905, 0.5427, 0.219, 0.2764, 0.219, 0.2764, 0.1812, 0.5431, 0.1905, 0.2764, 0.1905, 0.2764, 0.1528, 0.5431, 0.1812, 0.2764, 0.1812, 0.5523, 0.1912, 0.5427, 0.219, 0.5431, 0.1905, 0.2763, 0.152, 0.5427, 0.1428, 0.5431, 0.152, 0.2763, 0.1143, 0.5427, 0.1428, 0.2763, 0.1428, 0.2763, 0.105, 0.5431, 0.1143, 0.2763, 0.1143, 0.2763, 0.07656, 0.5431, 0.105, 0.2763, 0.105, 0.5523, 0.115, 0.5427, 0.1428, 0.5431, 0.1143, 0.6438, 0.5565, 0.6236, 0.5631, 0.6226, 0.4136, 0.6435, 0.5789, 0.6226, 0.5864, 0.6236, 0.5631, 0.8321, 0.07237, 0.6226, 0.07237, 0.6226, 0.05178, 0.6039, 0.2292, 0.6032, 0.2082, 0.6204, 0.2075, 0.6024, 0.06874, 0.6195, 0.06863, 0.6204, 0.2075, 0.6218, 0.227, 0.6218, 0.3376, 0.6037, 0.3334, 0.6218, 0.3376, 0.6203, 0.4121, 0.6026, 0.4092, 0.6183, 0.4399, 0.6023, 0.446, 0.6026, 0.4092, 0.6803, 0.4135, 0.6794, 0.5629, 0.6592, 0.5565, 0.6794, 0.5629, 0.6806, 0.586, 0.6598, 0.5788, 0.8321, 0.08802, 0.8405, 0.1086, 0.6226, 0.1086, 0.571, 0.2078, 0.5881, 0.2083, 0.5876, 0.2291, 0.571, 0.2078, 0.5703, 0.06891, 0.5874, 0.06882, 0.5697, 0.227, 0.5876, 0.2291, 0.5872, 0.3335, 0.5691, 0.3374, 0.5872, 0.3335, 0.5872, 0.409, 0.5872, 0.409, 0.5863, 0.4458, 0.5704, 0.4392, 0.5545, 0.4397, 0.5704, 0.4392, 0.571, 0.4563, 0.6435, 0.4083, 0.6594, 0.4083, 0.6592, 0.5565, 0.6032, 0.2082, 0.5881, 0.2083, 0.5874, 0.06882, 0.6226, 0.1243, 0.6226, 0.1086, 0.8405, 0.1086, 0.6026, 0.4092, 0.6023, 0.446, 0.5863, 0.4458, 0.696, 0.3925, 0.6959, 0.4136, 0.6803, 0.4135, 0.8321, 0.07237, 0.8321, 0.08802, 0.6226, 0.08802, 0.5535, 0.4119, 0.5693, 0.4115, 0.5704, 0.4392, 0.695, 0.563, 0.6794, 0.5629, 0.6803, 0.4135, 0.6039, 0.2292, 0.6037, 0.3334, 0.5872, 0.3335, 0.6039, 0.2292, 0.5876, 0.2291, 0.5881, 0.2083, 0.5531, 0.227, 0.5697, 0.227, 0.5691, 0.3374, 0.8321, 0.07237, 0.8533, 0.07237, 0.8533, 0.08802, 0.6037, 0.3334, 0.6026, 0.4092, 0.5872, 0.409, 0.5553, 0.05186, 0.5702, 0.05178, 0.5703, 0.06891, 0.6435, 0.5789, 0.6438, 0.5565, 0.6592, 0.5565, 0.5531, 0.3374, 0.5691, 0.3374, 0.5693, 0.4115, 0.5553, 0.06898, 0.5703, 0.06891, 0.571, 0.2078, 0.2763, 0.8396, 0.009541, 0.8396, 0.009999, 0.8304, 0.009999, 0.8304, 0.009541, 0.8061, 0.2763, 0.8061, 0.009541, 0.8061, 0.009541, 0.7969, 0.2763, 0.7969, 0.009541, 0.864, 0.009541, 0.8396, 0.2763, 0.8396, 0.009541, 0.8061, 0.009999, 0.8304, 0.0008079, 0.8306, 0.2763, 0.9753, 0.009541, 0.9753, 0.009999, 0.9661, 0.009999, 0.9661, 0.009541, 0.9417, 0.2763, 0.9417, 0.009541, 0.9417, 0.009541, 0.9325, 0.2763, 0.9325, 0.009541, 0.9996, 0.009541, 0.9753, 0.2763, 0.9753, 0.009541, 0.9417, 0.009999, 0.9661, 0.000808, 0.9662, 0.2763, 0.5004, 0.009529, 0.5003, 0.009991, 0.4911, 0.009991, 0.4911, 0.009541, 0.4667, 0.2763, 0.4668, 0.009541, 0.4667, 0.009544, 0.4575, 0.2763, 0.4576, 0.009521, 0.5246, 0.009529, 0.5003, 0.2763, 0.5004, 0.009541, 0.4667, 0.009991, 0.4911, 0.0007997, 0.4913, 0.2763, 0.704, 0.009541, 0.704, 0.009999, 0.6948, 0.009999, 0.6948, 0.009541, 0.6704, 0.2763, 0.6704, 0.009541, 0.6704, 0.009541, 0.6612, 0.2763, 0.6612, 0.009541, 0.7283, 0.009541, 0.704, 0.2763, 0.704, 0.009541, 0.6704, 0.009999, 0.6948, 0.000808, 0.6949, 0.2763, 0.9074, 0.009541, 0.9074, 0.009999, 0.8983, 0.009999, 0.8983, 0.009541, 0.8739, 0.2763, 0.8739, 0.009541, 0.8739, 0.009541, 0.8647, 0.2763, 0.8647, 0.009541, 0.9318, 0.009541, 0.9074, 0.2763, 0.9074, 0.009541, 0.8739, 0.009999, 0.8983, 0.000808, 0.8984, 0.2763, 0.6361, 0.009541, 0.6361, 0.009999, 0.6269, 0.009999, 0.6269, 0.009541, 0.6026, 0.2763, 0.6026, 0.009541, 0.6026, 0.009541, 0.5934, 0.2763, 0.5934, 0.009541, 0.6605, 0.009541, 0.6361, 0.2763, 0.6361, 0.009541, 0.6026, 0.009999, 0.6269, 0.000808, 0.6271, 0.2763, 0.7718, 0.009541, 0.7718, 0.009999, 0.7626, 0.009999, 0.7626, 0.009541, 0.7382, 0.2763, 0.7382, 0.009541, 0.7382, 0.009541, 0.729, 0.2763, 0.729, 0.009541, 0.7962, 0.009541, 0.7718, 0.2763, 0.7718, 0.009541, 0.7382, 0.009999, 0.7626, 0.000808, 0.7628, 0.2763, 0.5683, 0.00954, 0.5683, 0.009999, 0.5591, 0.009999, 0.5591, 0.009541, 0.5347, 0.2763, 0.5347, 0.009541, 0.5347, 0.009541, 0.5255, 0.2763, 0.5256, 0.00954, 0.5927, 0.00954, 0.5683, 0.2763, 0.5683, 0.009541, 0.5347, 0.009999, 0.5591, 0.0008076, 0.5593, 0.2764, 0.3806, 0.009582, 0.3806, 0.01004, 0.3714, 0.01004, 0.3714, 0.009582, 0.3429, 0.2764, 0.3429, 0.009582, 0.3429, 0.009582, 0.3336, 0.2764, 0.3336, 0.009582, 0.3336, 0.009582, 0.3051, 0.2764, 0.3051, 0.01004, 0.3714, 0.0008079, 0.3721, 0.0003611, 0.3436, 0.2764, 0.3044, 0.009582, 0.3044, 0.01004, 0.2952, 0.01004, 0.2952, 0.009582, 0.2667, 0.2764, 0.2667, 0.009582, 0.2667, 0.009582, 0.2574, 0.2764, 0.2574, 0.009582, 0.2574, 0.009582, 0.229, 0.2764, 0.229, 0.01004, 0.2952, 0.0008079, 0.2959, 0.0003611, 0.2674, 0.2764, 0.4568, 0.009582, 0.4568, 0.01004, 0.4476, 0.01004, 0.4476, 0.009582, 0.4191, 0.2764, 0.4191, 0.009582, 0.4191, 0.009582, 0.4098, 0.2764, 0.4098, 0.009582, 0.4098, 0.009582, 0.3813, 0.2764, 0.3813, 0.01004, 0.4476, 0.0008079, 0.4483, 0.0003611, 0.4198, 0.2763, 0.07583, 0.009582, 0.07583, 0.01004, 0.06658, 0.01004, 0.06658, 0.009582, 0.0381, 0.2763, 0.0381, 0.009582, 0.0381, 0.009582, 0.02885, 0.2763, 0.02885, 0.009582, 0.02885, 0.009582, 0.0003613, 0.2763, 0.0003613, 0.01004, 0.06658, 0.0008078, 0.06731, 0.0003611, 0.03883, 0.2764, 0.2282, 0.009582, 0.2282, 0.01004, 0.219, 0.01004, 0.219, 0.009582, 0.1905, 0.2764, 0.1905, 0.009582, 0.1905, 0.009582, 0.1812, 0.2764, 0.1812, 0.009582, 0.1812, 0.009582, 0.1528, 0.2764, 0.1528, 0.01004, 0.219, 0.0008079, 0.2197, 0.0003611, 0.1912, 0.2763, 0.152, 0.009582, 0.152, 0.01004, 0.1428, 0.01004, 0.1428, 0.009582, 0.1143, 0.2763, 0.1143, 0.009582, 0.1143, 0.009582, 0.105, 0.2763, 0.105, 0.009582, 0.105, 0.009582, 0.07656, 0.2763, 0.07656, 0.01004, 0.1428, 0.0008078, 0.1435, 0.0003611, 0.115, 0.6962, 0.2189, 0.6962, 0.3684, 0.6759, 0.3619, 0.6962, 0.3684, 0.6974, 0.3917, 0.6764, 0.3844, 0.8321, 0.1769, 0.8405, 0.1974, 0.6226, 0.1974, 0.5545, 0.6133, 0.5717, 0.614, 0.571, 0.6349, 0.5545, 0.6133, 0.5554, 0.4744, 0.5725, 0.4745, 0.5531, 0.6327, 0.571, 0.6349, 0.5712, 0.7392, 0.5531, 0.7434, 0.5712, 0.7392, 0.5723, 0.815, 0.5723, 0.815, 0.5726, 0.8518, 0.5566, 0.8456, 0.6606, 0.3621, 0.6404, 0.3687, 0.6384, 0.2193, 0.6601, 0.3844, 0.6394, 0.3917, 0.6404, 0.3687, 0.8321, 0.1612, 0.6226, 0.1612, 0.6226, 0.1406, 0.5873, 0.6348, 0.5869, 0.6141, 0.6039, 0.6135, 0.5875, 0.4746, 0.6046, 0.4747, 0.6039, 0.6135, 0.6052, 0.6328, 0.6058, 0.7431, 0.5877, 0.7392, 0.6058, 0.7431, 0.6056, 0.8172, 0.5877, 0.8147, 0.6045, 0.8449, 0.5886, 0.8516, 0.5877, 0.8147, 0.6198, 0.8626, 0.6039, 0.862, 0.6045, 0.8449, 0.6606, 0.3621, 0.6593, 0.2139, 0.6752, 0.2138, 0.5875, 0.4746, 0.5869, 0.6141, 0.5717, 0.614, 0.8405, 0.1406, 0.6226, 0.1406, 0.6226, 0.125, 0.5723, 0.815, 0.5877, 0.8147, 0.5886, 0.8516, 0.6382, 0.1982, 0.6384, 0.2193, 0.6228, 0.2195, 0.6226, 0.1612, 0.8321, 0.1612, 0.8321, 0.1769, 0.6045, 0.8449, 0.6056, 0.8172, 0.6214, 0.8176, 0.6384, 0.2193, 0.6404, 0.3687, 0.6248, 0.3689, 0.571, 0.6349, 0.5873, 0.6348, 0.5877, 0.7392, 0.5869, 0.6141, 0.5873, 0.6348, 0.571, 0.6349, 0.6058, 0.7431, 0.6052, 0.6328, 0.6218, 0.6328, 0.5687, 0.0003611, 0.5687, 0.02153, 0.5531, 0.02153, 0.5712, 0.7392, 0.5877, 0.7392, 0.5877, 0.8147, 0.6196, 0.4747, 0.6046, 0.4747, 0.6047, 0.4575, 0.6764, 0.3844, 0.6601, 0.3844, 0.6606, 0.3621, 0.6056, 0.8172, 0.6058, 0.7431, 0.6218, 0.7431, 0.6039, 0.6135, 0.6046, 0.4747, 0.6196, 0.4747, 0.2763, 0.8396, 0.2763, 0.8304, 0.5426, 0.8304, 0.2763, 0.8061, 0.5431, 0.8061, 0.5426, 0.8304, 0.2763, 0.7969, 0.5431, 0.7969, 0.5431, 0.8061, 0.2763, 0.8396, 0.5431, 0.8396, 0.5431, 0.864, 0.5431, 0.8061, 0.5523, 0.8062, 0.5518, 0.8306, 0.2763, 0.9753, 0.2763, 0.9661, 0.5426, 0.9661, 0.2763, 0.9417, 0.5431, 0.9417, 0.5426, 0.9661, 0.2763, 0.9325, 0.5431, 0.9325, 0.5431, 0.9417, 0.2763, 0.9753, 0.5431, 0.9753, 0.5431, 0.9996, 0.5431, 0.9417, 0.5523, 0.9419, 0.5518, 0.9662, 0.2763, 0.5004, 0.2763, 0.4912, 0.5426, 0.4913, 0.2763, 0.4668, 0.5431, 0.4669, 0.5426, 0.4913, 0.2763, 0.4576, 0.5431, 0.4577, 0.5431, 0.4669, 0.2763, 0.5004, 0.5431, 0.5005, 0.5431, 0.5248, 0.5431, 0.4669, 0.5523, 0.4671, 0.5518, 0.4914, 0.2763, 0.704, 0.2763, 0.6948, 0.5426, 0.6948, 0.2763, 0.6704, 0.5431, 0.6704, 0.5426, 0.6948, 0.2763, 0.6612, 0.5431, 0.6612, 0.5431, 0.6704, 0.2763, 0.704, 0.5431, 0.704, 0.5431, 0.7283, 0.5431, 0.6704, 0.5523, 0.6706, 0.5518, 0.6949, 0.2763, 0.9074, 0.2763, 0.8983, 0.5426, 0.8983, 0.2763, 0.8739, 0.5431, 0.8739, 0.5426, 0.8983, 0.2763, 0.8647, 0.5431, 0.8647, 0.5431, 0.8739, 0.2763, 0.9074, 0.5431, 0.9074, 0.5431, 0.9318, 0.5431, 0.8739, 0.5523, 0.8741, 0.5518, 0.8984, 0.2763, 0.6361, 0.2763, 0.6269, 0.5426, 0.6269, 0.2763, 0.6026, 0.5431, 0.6026, 0.5426, 0.6269, 0.2763, 0.5934, 0.5431, 0.5934, 0.5431, 0.6026, 0.2763, 0.6361, 0.5431, 0.6361, 0.5431, 0.6605, 0.5431, 0.6026, 0.5523, 0.6027, 0.5518, 0.6271, 0.2763, 0.7718, 0.2763, 0.7626, 0.5426, 0.7626, 0.2763, 0.7382, 0.5431, 0.7382, 0.5426, 0.7626, 0.2763, 0.729, 0.5431, 0.729, 0.5431, 0.7382, 0.2763, 0.7718, 0.5431, 0.7718, 0.5431, 0.7962, 0.5431, 0.7382, 0.5523, 0.7384, 0.5518, 0.7628, 0.2763, 0.5683, 0.2763, 0.5591, 0.5426, 0.5591, 0.2763, 0.5347, 0.5431, 0.5347, 0.5426, 0.5591, 0.2763, 0.5256, 0.5431, 0.5256, 0.5431, 0.5347, 0.2763, 0.5683, 0.5431, 0.5683, 0.5431, 0.5927, 0.5431, 0.5347, 0.5523, 0.5349, 0.5518, 0.5593, 0.2764, 0.3806, 0.2764, 0.3714, 0.5427, 0.3714, 0.2764, 0.3429, 0.5431, 0.3429, 0.5427, 0.3714, 0.2764, 0.3336, 0.5431, 0.3336, 0.5431, 0.3429, 0.2764, 0.3051, 0.5431, 0.3051, 0.5431, 0.3336, 0.5523, 0.3436, 0.5519, 0.3721, 0.5427, 0.3714, 0.2764, 0.3044, 0.2764, 0.2952, 0.5427, 0.2952, 0.2764, 0.2667, 0.5431, 0.2667, 0.5427, 0.2952, 0.2764, 0.2667, 0.2764, 0.2574, 0.5431, 0.2574, 0.2764, 0.229, 0.5431, 0.229, 0.5431, 0.2574, 0.5523, 0.2674, 0.5519, 0.2959, 0.5427, 0.2952, 0.2764, 0.4568, 0.2764, 0.4476, 0.5427, 0.4476, 0.2764, 0.4191, 0.5431, 0.4191, 0.5427, 0.4476, 0.2764, 0.4098, 0.5431, 0.4098, 0.5431, 0.4191, 0.2764, 0.3813, 0.5431, 0.3813, 0.5431, 0.4098, 0.5523, 0.4198, 0.5519, 0.4483, 0.5427, 0.4476, 0.2763, 0.07583, 0.2763, 0.06658, 0.5427, 0.06659, 0.2763, 0.0381, 0.5431, 0.0381, 0.5427, 0.06659, 0.2763, 0.02885, 0.5431, 0.02885, 0.5431, 0.0381, 0.2763, 0.0003613, 0.5431, 0.0003611, 0.5431, 0.02885, 0.5523, 0.03883, 0.5519, 0.06731, 0.5427, 0.06659, 0.2764, 0.2282, 0.2764, 0.219, 0.5427, 0.219, 0.2764, 0.1905, 0.5431, 0.1905, 0.5427, 0.219, 0.2764, 0.1812, 0.5431, 0.1812, 0.5431, 0.1905, 0.2764, 0.1528, 0.5431, 0.1528, 0.5431, 0.1812, 0.5523, 0.1912, 0.5519, 0.2197, 0.5427, 0.219, 0.2763, 0.152, 0.2763, 0.1428, 0.5427, 0.1428, 0.2763, 0.1143, 0.5431, 0.1143, 0.5427, 0.1428, 0.2763, 0.105, 0.5431, 0.105, 0.5431, 0.1143, 0.2763, 0.07656, 0.5431, 0.07656, 0.5431, 0.105, 0.5523, 0.115, 0.5519, 0.1435, 0.5427, 0.1428])
me_mesh_005.materials.append(mat_metal)
me_mesh_005.materials.append(mat_wood)
me_mesh_005.use_remesh_preserve_volume = False
me_mesh_005.use_remesh_preserve_attributes = False
me_mesh_005.use_mirror_vertex_groups = False
me_mesh_005.update()
me_shape_indexedfaceset_062 = bpy.data.meshes.new('Shape_IndexedFaceSet.062')
me_shape_indexedfaceset_062.from_pydata([(0.9833, -0.2748, 0.2824), (0.8634, -0.51, 0.5753), (0.9211, -0.51, 0.5753), (0.9211, -0.3015, -0.117), (0.859, -0.1949, -0.07706), (0.859, -0.4035, 0.5886), (0.9833, -0.2304, -0.1038), (0.9833, -0.4434, 0.5797), (0.8634, -0.3015, -0.117), (0.859, -0.2615, 0.2468), (0.9833, -0.1949, -0.07706), (0.9833, -0.4079, 0.5932), (0.8634, -0.226, -0.1215), (0.859, -0.4434, 0.5709), (0.8634, -0.51, 0.5886), (0.9833, -0.2482, 0.1848), (0.9833, -0.4434, 0.5709)], [], [(6, 7, 16), (2, 1, 3), (6, 0, 7), (3, 1, 8), (4, 5, 9), (5, 0, 9), (0, 6, 10), (0, 5, 11), (2, 7, 11), (7, 0, 11), (6, 3, 12), (3, 8, 12), (8, 4, 12), (10, 6, 12), (4, 10, 12), (5, 4, 13), (8, 1, 13), (4, 8, 13), (1, 2, 14), (2, 11, 14), (11, 5, 14), (13, 1, 14), (5, 13, 14), (9, 0, 15), (4, 9, 15), (0, 10, 15), (10, 4, 15), (2, 3, 16), (3, 6, 16), (7, 2, 16)])
me_shape_indexedfaceset_062.materials.append(mat_shape_062)
me_shape_indexedfaceset_062.use_remesh_preserve_volume = False
me_shape_indexedfaceset_062.use_remesh_preserve_attributes = False
me_shape_indexedfaceset_062.use_mirror_vertex_groups = False
me_shape_indexedfaceset_062.update()
me_shape_indexedfaceset_061 = bpy.data.meshes.new('Shape_IndexedFaceSet.061')
me_shape_indexedfaceset_061.from_pydata([(0.9211, -0.1949, -0.2237), (0.8634, -0.297, -0.1393), (0.9211, -0.297, -0.1393), (0.8634, -0.2925, -0.7564), (0.8634, -0.1949, -0.1438), (0.9211, -0.2215, -0.7564), (0.8634, -0.2215, -0.7564), (0.9211, -0.2925, -0.7564), (0.9211, -0.226, -0.1216)], [], [(4, 1, 8), (2, 1, 3), (3, 1, 4), (0, 2, 5), (4, 0, 6), (3, 4, 6), (0, 5, 6), (5, 3, 6), (2, 3, 7), (5, 2, 7), (3, 5, 7), (2, 0, 8), (1, 2, 8), (0, 4, 8)])
me_shape_indexedfaceset_061.materials.append(mat_shape_061)
me_shape_indexedfaceset_061.use_remesh_preserve_volume = False
me_shape_indexedfaceset_061.use_remesh_preserve_attributes = False
me_shape_indexedfaceset_061.use_mirror_vertex_groups = False
me_shape_indexedfaceset_061.update()
me_shape_indexedfaceset_060 = bpy.data.meshes.new('Shape_IndexedFaceSet.060')
me_shape_indexedfaceset_060.from_pydata([(0.9211, 0.6574, -0.2148), (0.859, -0.1815, -0.1438), (0.8634, -0.1949, -0.2236), (0.9833, -0.1815, -0.1038), (0.859, 0.6529, -0.1038), (0.9833, 0.6529, -0.1038), (0.9211, -0.1949, -0.2236), (0.8634, 0.6574, -0.2281), (0.859, -0.1815, -0.1038), (0.9833, 0.6529, -0.1437), (0.9833, -0.1815, -0.1437), (0.9211, 0.6574, -0.2281)], [], [(9, 10, 11), (0, 4, 5), (4, 3, 5), (3, 2, 6), (2, 1, 7), (4, 0, 7), (1, 4, 7), (6, 2, 7), (1, 2, 8), (2, 3, 8), (3, 4, 8), (4, 1, 8), (0, 5, 9), (5, 3, 9), (3, 6, 10), (9, 3, 10), (7, 0, 11), (6, 7, 11), (0, 9, 11), (10, 6, 11)])
me_shape_indexedfaceset_060.materials.append(mat_shape_060)
me_shape_indexedfaceset_060.use_remesh_preserve_volume = False
me_shape_indexedfaceset_060.use_remesh_preserve_attributes = False
me_shape_indexedfaceset_060.use_mirror_vertex_groups = False
me_shape_indexedfaceset_060.update()
me_shape_indexedfaceset_059 = bpy.data.meshes.new('Shape_IndexedFaceSet.059')
me_shape_indexedfaceset_059.from_pydata([(-0.8589, -0.1816, -0.1437), (0.859, 0.653, -0.1038), (0.859, -0.1816, -0.1038), (0.859, 0.653, -0.1437), (-0.8589, 0.653, -0.1038), (0.859, -0.1816, -0.1437), (-0.8589, -0.1816, -0.1038), (-0.8589, 0.653, -0.1437)], [], [(4, 3, 7), (1, 2, 3), (2, 1, 4), (1, 3, 4), (2, 0, 5), (3, 2, 5), (0, 3, 5), (0, 2, 6), (4, 0, 6), (2, 4, 6), (3, 0, 7), (0, 4, 7)])
me_shape_indexedfaceset_059.materials.append(mat_shape_059)
me_shape_indexedfaceset_059.use_remesh_preserve_volume = False
me_shape_indexedfaceset_059.use_remesh_preserve_attributes = False
me_shape_indexedfaceset_059.use_mirror_vertex_groups = False
me_shape_indexedfaceset_059.update()
me_shape_indexedfaceset_058 = bpy.data.meshes.new('Shape_IndexedFaceSet.058')
me_shape_indexedfaceset_058.from_pydata([(0.859, -0.4079, 0.5932), (-0.859, -0.3103, 0.2559), (-0.859, -0.3192, 0.2736), (-0.859, -0.4035, 0.5886), (0.859, -0.2748, 0.2825), (0.859, -0.4435, 0.5709), (0.859, -0.3103, 0.2559), (-0.859, -0.4435, 0.5709), (-0.859, -0.2748, 0.2825), (0.859, -0.3724, 0.5176), (0.859, -0.2793, 0.2647), (0.859, -0.3946, 0.4511), (-0.859, -0.439, 0.5842), (-0.859, -0.2748, 0.2692), (0.859, -0.439, 0.5842), (-0.859, -0.3724, 0.5176), (-0.859, -0.3946, 0.4511), (-0.859, -0.4213, 0.5932), (-0.859, -0.297, 0.2559), (0.859, -0.3459, 0.3358), (0.859, -0.3991, 0.5798), (-0.859, -0.2837, 0.3047)], [], [(15, 9, 21), (1, 2, 3), (4, 0, 5), (2, 1, 6), (4, 5, 6), (3, 2, 7), (1, 3, 8), (0, 4, 9), (4, 6, 10), (6, 5, 11), (5, 7, 11), (3, 7, 12), (7, 5, 12), (1, 8, 13), (8, 4, 13), (4, 10, 13), (5, 0, 14), (12, 5, 14), (8, 3, 15), (7, 2, 16), (11, 7, 16), (0, 3, 17), (3, 12, 17), (14, 0, 17), (12, 14, 17), (6, 1, 18), (10, 6, 18), (1, 13, 18), (13, 10, 18), (2, 6, 19), (6, 11, 19), (16, 2, 19), (11, 16, 19), (3, 0, 20), (0, 9, 20), (15, 3, 20), (9, 15, 20), (4, 8, 21), (9, 4, 21), (8, 15, 21)])
me_shape_indexedfaceset_058.materials.append(mat_shape_058)
me_shape_indexedfaceset_058.use_remesh_preserve_volume = False
me_shape_indexedfaceset_058.use_remesh_preserve_attributes = False
me_shape_indexedfaceset_058.use_mirror_vertex_groups = False
me_shape_indexedfaceset_058.update()
me_shape_indexedfaceset_057 = bpy.data.meshes.new('Shape_IndexedFaceSet.057')
me_shape_indexedfaceset_057.from_pydata([(0.859, -0.2659, 0.2513), (-0.859, -0.2304, -0.1038), (-0.859, -0.2349, -0.09928), (0.859, -0.2304, -0.1038), (-0.859, -0.1949, -0.07713), (-0.859, -0.3014, 0.2424), (0.859, -0.3014, 0.2247), (0.859, -0.1949, -0.0949), (-0.859, -0.2615, 0.2468), (0.859, -0.2482, 0.1847), (0.859, -0.2393, -0.08158), (-0.859, -0.3014, 0.2247), (0.859, -0.1949, -0.07713), (-0.859, -0.1994, -0.09928), (0.859, -0.3014, 0.2424), (-0.859, -0.2526, -0.01939), (-0.859, -0.2703, 0.2513), (0.859, -0.2615, 0.2468), (0.859, -0.2526, -0.01939), (0.859, -0.2171, -0.1038), (-0.859, -0.2482, 0.1847)], [], [(8, 9, 20), (2, 1, 3), (1, 2, 4), (4, 2, 5), (3, 0, 6), (0, 3, 7), (4, 5, 8), (0, 7, 9), (2, 3, 10), (3, 6, 10), (5, 2, 11), (6, 5, 11), (7, 4, 12), (9, 7, 12), (4, 9, 12), (1, 4, 13), (4, 7, 13), (6, 0, 14), (5, 6, 14), (2, 10, 15), (6, 11, 15), (11, 2, 15), (0, 8, 16), (8, 5, 16), (14, 0, 16), (5, 14, 16), (8, 0, 17), (0, 9, 17), (9, 8, 17), (10, 6, 18), (15, 10, 18), (6, 15, 18), (3, 1, 19), (7, 3, 19), (1, 13, 19), (13, 7, 19), (4, 8, 20), (9, 4, 20)])
me_shape_indexedfaceset_057.materials.append(mat_shape_057)
me_shape_indexedfaceset_057.use_remesh_preserve_volume = False
me_shape_indexedfaceset_057.use_remesh_preserve_attributes = False
me_shape_indexedfaceset_057.use_mirror_vertex_groups = False
me_shape_indexedfaceset_057.update()
me_shape_indexedfaceset_056 = bpy.data.meshes.new('Shape_IndexedFaceSet.056')
me_shape_indexedfaceset_056.from_pydata([(-0.859, -0.2615, 0.2468), (-0.9211, -0.51, 0.5754), (-0.8634, -0.51, 0.5754), (-0.9211, -0.3015, -0.1038), (-0.9833, -0.3991, 0.5797), (-0.9833, -0.1949, -0.09486), (-0.859, -0.2171, -0.1038), (-0.859, -0.4035, 0.5887), (-0.9833, -0.4434, 0.5709), (-0.8634, -0.3059, -0.09486), (-0.9833, -0.2615, 0.2468), (-0.9833, -0.2349, -0.09929), (-0.859, -0.1949, -0.07712), (-0.9211, -0.51, 0.5887), (-0.9833, -0.4079, 0.5932)], [], [(13, 7, 14), (0, 4, 7), (6, 0, 7), (2, 6, 7), (3, 1, 8), (4, 5, 8), (2, 1, 9), (1, 3, 9), (6, 2, 9), (3, 6, 9), (4, 0, 10), (5, 4, 10), (5, 6, 11), (6, 3, 11), (3, 8, 11), (8, 5, 11), (0, 6, 12), (6, 5, 12), (10, 0, 12), (5, 10, 12), (1, 2, 13), (2, 7, 13), (8, 1, 13), (8, 13, 14), (7, 4, 14), (4, 8, 14)])
me_shape_indexedfaceset_056.materials.append(mat_shape_056)
me_shape_indexedfaceset_056.use_remesh_preserve_volume = False
me_shape_indexedfaceset_056.use_remesh_preserve_attributes = False
me_shape_indexedfaceset_056.use_mirror_vertex_groups = False
me_shape_indexedfaceset_056.update()
me_shape_indexedfaceset_055 = bpy.data.meshes.new('Shape_IndexedFaceSet.055')
me_shape_indexedfaceset_055.from_pydata([(-0.8634, -0.1949, -0.2237), (-0.9211, -0.3014, -0.1171), (-0.8634, -0.3014, -0.1171), (-0.9211, -0.2925, -0.7564), (-0.9211, -0.1949, -0.1438), (-0.8634, -0.2215, -0.7564), (-0.9211, -0.2215, -0.7564), (-0.8634, -0.2925, -0.7564), (-0.8634, -0.2304, -0.1038)], [], [(4, 1, 8), (2, 1, 3), (3, 1, 4), (0, 2, 5), (4, 0, 6), (3, 4, 6), (0, 5, 6), (5, 3, 6), (2, 3, 7), (5, 2, 7), (3, 5, 7), (2, 0, 8), (1, 2, 8), (0, 4, 8)])
me_shape_indexedfaceset_055.materials.append(mat_shape_055)
me_shape_indexedfaceset_055.use_remesh_preserve_volume = False
me_shape_indexedfaceset_055.use_remesh_preserve_attributes = False
me_shape_indexedfaceset_055.use_mirror_vertex_groups = False
me_shape_indexedfaceset_055.update()
me_shape_indexedfaceset_054 = bpy.data.meshes.new('Shape_IndexedFaceSet.054')
me_shape_indexedfaceset_054.from_pydata([(0.9211, 0.7906, -0.7475), (0.8634, 0.5775, -0.2459), (0.9211, 0.5775, -0.2459), (0.8634, 0.6619, -0.2325), (0.8634, 0.7063, -0.7564), (0.9211, 0.7018, -0.7475), (0.9211, 0.6619, -0.2325), (0.8634, 0.7906, -0.7475)], [], [(4, 3, 7), (1, 2, 3), (1, 3, 4), (1, 4, 5), (0, 2, 5), (2, 1, 5), (4, 0, 5), (2, 0, 6), (3, 2, 6), (0, 3, 6), (3, 0, 7), (0, 4, 7)])
me_shape_indexedfaceset_054.materials.append(mat_shape_054)
me_shape_indexedfaceset_054.use_remesh_preserve_volume = False
me_shape_indexedfaceset_054.use_remesh_preserve_attributes = False
me_shape_indexedfaceset_054.use_mirror_vertex_groups = False
me_shape_indexedfaceset_054.update()
me_shape_indexedfaceset_053 = bpy.data.meshes.new('Shape_IndexedFaceSet.053')
me_shape_indexedfaceset_053.from_pydata([(-0.8634, 0.7906, -0.7475), (-0.9211, 0.5775, -0.2459), (-0.8634, 0.5775, -0.2459), (-0.9211, 0.6619, -0.2325), (-0.9211, 0.7063, -0.7564), (-0.8634, 0.7018, -0.7475), (-0.8634, 0.6619, -0.2325), (-0.9211, 0.7906, -0.7475)], [], [(4, 3, 7), (1, 2, 3), (1, 3, 4), (1, 4, 5), (0, 2, 5), (2, 1, 5), (4, 0, 5), (2, 0, 6), (3, 2, 6), (0, 3, 6), (3, 0, 7), (0, 4, 7)])
me_shape_indexedfaceset_053.materials.append(mat_shape_053)
me_shape_indexedfaceset_053.use_remesh_preserve_volume = False
me_shape_indexedfaceset_053.use_remesh_preserve_attributes = False
me_shape_indexedfaceset_053.use_mirror_vertex_groups = False
me_shape_indexedfaceset_053.update()
me_bench_mesh = bpy.data.meshes.new('Bench Mesh')
me_bench_mesh.from_pydata([(-0.8635, 0.5298, -3.774e-08), (-0.8635, 0.452, -3.774e-08), (-0.8635, 0.3973, 0.5343), (-0.8635, 0.3195, 0.5343), (-0.8635, 0.3666, 0.61), (-0.8635, 0.2887, 0.61), (-0.8635, -0.4819, 0.5343), (-0.8635, -0.4819, 0.61), (-0.8635, -0.5478, 0.5343), (-0.8635, -0.5478, 0.61), (-0.8635, -0.4819, -3.774e-08), (-0.8635, -0.5478, -3.774e-08), (-0.8635, -0.5596, 0.9941), (-0.8635, -0.6171, 0.9619), (-0.8634, -0.6635, 1.245), (-0.8634, -0.7211, 1.213), (-0.8634, -0.703, 1.338), (-0.8634, -0.7648, 1.34), (-0.921, 0.5298, -4.026e-08), (-0.921, 0.452, -4.026e-08), (-0.921, 0.3973, 0.5343), (-0.921, 0.3195, 0.5343), (-0.921, 0.3666, 0.61), (-0.921, 0.2887, 0.61), (-0.921, -0.4819, 0.5343), (-0.921, -0.4819, 0.61), (-0.921, -0.5478, 0.5343), (-0.921, -0.5478, 0.61), (-0.921, -0.4819, -4.026e-08), (-0.921, -0.5478, -4.026e-08), (-0.921, -0.5596, 0.9941), (-0.921, -0.6171, 0.9619), (-0.921, -0.6635, 1.245), (-0.921, -0.7211, 1.213), (-0.921, -0.703, 1.338), (-0.921, -0.7648, 1.34), (-0.9811, 0.3954, 0.6131), (-0.9794, 0.3954, 0.6469), (-0.9811, 0.3057, 0.6131), (-0.9811, 0.3057, 0.6469), (-0.9811, 0.2865, 0.6131), (-0.9794, 0.2865, 0.6469), (-0.9811, 0.1968, 0.6131), (-0.9811, 0.1968, 0.6469), (-0.9811, 0.1788, 0.6131), (-0.9794, 0.1788, 0.6469), (-0.9811, 0.08918, 0.6131), (-0.9811, 0.08918, 0.6469), (-0.9811, 0.07073, 0.6131), (-0.9794, 0.07073, 0.6469), (-0.9811, -0.0189, 0.6131), (-0.9811, -0.0189, 0.6469), (-0.9811, -0.03407, 0.6131), (-0.9794, -0.03407, 0.6469), (-0.9811, -0.1237, 0.6131), (-0.9811, -0.1237, 0.6469), (-0.9811, -0.1401, 0.6131), (-0.9794, -0.1401, 0.6469), (-0.9811, -0.2297, 0.6131), (-0.9811, -0.2297, 0.6469), (-0.9811, -0.2474, 0.6131), (-0.9794, -0.2474, 0.6469), (-0.9811, -0.337, 0.6131), (-0.9811, -0.337, 0.6469), (-0.9811, -0.3464, 0.6131), (-0.9794, -0.3464, 0.6469), (-0.9811, -0.4361, 0.6131), (-0.9811, -0.4361, 0.6469), (-0.9811, -0.4864, 0.6515), (-0.9794, -0.4537, 0.6607), (-0.9811, -0.5083, 0.7539), (-0.9811, -0.4755, 0.7631), (-0.9811, -0.511, 0.7718), (-0.9794, -0.4782, 0.781), (-0.9811, -0.5329, 0.8743), (-0.9811, -0.5001, 0.8835), (-0.9811, -0.5347, 0.8901), (-0.9794, -0.502, 0.8993), (-0.9811, -0.5566, 0.9926), (-0.9811, -0.5239, 1.002), (-0.9811, -0.563, 1.011), (-0.9794, -0.5326, 1.026), (-0.9811, -0.6044, 1.107), (-0.9811, -0.574, 1.122), (-0.9811, -0.6105, 1.124), (-0.9794, -0.5801, 1.139), (-0.9811, -0.6519, 1.22), (-0.9811, -0.6216, 1.236), (-0.9811, -0.6568, 1.235), (-0.9794, -0.6265, 1.251), (-0.9811, -0.6982, 1.332), (-0.9811, -0.6679, 1.347), (0.8635, 0.5298, 3.774e-08), (0.8635, 0.452, 3.774e-08), (0.8635, 0.3973, 0.5343), (0.8635, 0.3195, 0.5343), (0.8635, 0.3666, 0.61), (0.8635, 0.2887, 0.61), (0.8635, -0.4819, 0.5343), (0.8635, -0.4819, 0.61), (0.8635, -0.5478, 0.5343), (0.8635, -0.5478, 0.61), (0.8635, -0.4819, 3.774e-08), (0.8635, -0.5478, 3.774e-08), (0.8635, -0.5596, 0.9941), (0.8635, -0.6171, 0.9619), (0.8634, -0.6635, 1.245), (0.8634, -0.7211, 1.213), (0.8634, -0.703, 1.338), (0.8634, -0.7648, 1.34), (0.921, 0.5298, 4.026e-08), (0.921, 0.452, 4.026e-08), (0.921, 0.3973, 0.5343), (0.921, 0.3195, 0.5343), (0.921, 0.3666, 0.61), (0.921, 0.2887, 0.61), (0.921, -0.4819, 0.5343), (0.921, -0.4819, 0.61), (0.921, -0.5478, 0.5343), (0.921, -0.5478, 0.61), (0.921, -0.4819, 4.026e-08), (0.921, -0.5478, 4.026e-08), (0.921, -0.5596, 0.9941), (0.921, -0.6171, 0.9619), (0.921, -0.6635, 1.245), (0.921, -0.7211, 1.213), (0.921, -0.703, 1.338), (0.921, -0.7648, 1.34), (-1.912e-07, 0.3954, 0.6131), (0.9811, 0.3954, 0.6131), (-1.927e-07, 0.3954, 0.6469), (0.9794, 0.3954, 0.6469), (-1.581e-07, 0.3057, 0.6131), (0.9811, 0.3057, 0.6131), (-1.596e-07, 0.3057, 0.6469), (0.9811, 0.3057, 0.6469), (-1.51e-07, 0.2865, 0.6131), (0.9811, 0.2865, 0.6131), (-1.525e-07, 0.2865, 0.6469), (0.9794, 0.2865, 0.6469), (-1.179e-07, 0.1968, 0.6131), (0.9811, 0.1968, 0.6131), (-1.193e-07, 0.1968, 0.6469), (0.9811, 0.1968, 0.6469), (-1.112e-07, 0.1788, 0.6131), (0.9811, 0.1788, 0.6131), (-1.127e-07, 0.1788, 0.6469), (0.9794, 0.1788, 0.6469), (-7.806e-08, 0.08918, 0.6131), (0.9811, 0.08918, 0.6131), (-7.954e-08, 0.08918, 0.6469), (0.9811, 0.08918, 0.6469), (-7.125e-08, 0.07073, 0.6131), (0.9811, 0.07073, 0.6131), (-7.272e-08, 0.07073, 0.6469), (0.9794, 0.07073, 0.6469), (-3.812e-08, -0.0189, 0.6131), (0.9811, -0.0189, 0.6131), (-3.96e-08, -0.0189, 0.6469), (0.9811, -0.0189, 0.6469), (-3.252e-08, -0.03407, 0.6131), (0.9811, -0.03407, 0.6131), (-3.399e-08, -0.03407, 0.6469), (0.9794, -0.03407, 0.6469), (6.046e-10, -0.1237, 0.6131), (0.9811, -0.1237, 0.6131), (-8.713e-10, -0.1237, 0.6469), (0.9811, -0.1237, 0.6469), (6.666e-09, -0.1401, 0.6131), (0.9811, -0.1401, 0.6131), (5.19e-09, -0.1401, 0.6469), (0.9794, -0.1401, 0.6469), (3.979e-08, -0.2297, 0.6131), (0.9811, -0.2297, 0.6131), (3.831e-08, -0.2297, 0.6469), (0.9811, -0.2297, 0.6469), (4.63e-08, -0.2474, 0.6131), (0.9811, -0.2474, 0.6131), (4.483e-08, -0.2474, 0.6469), (0.9794, -0.2474, 0.6469), (7.943e-08, -0.337, 0.6131), (0.9811, -0.337, 0.6131), (7.795e-08, -0.337, 0.6469), (0.9811, -0.337, 0.6469), (8.291e-08, -0.3464, 0.6131), (0.9811, -0.3464, 0.6131), (8.144e-08, -0.3464, 0.6469), (0.9794, -0.3464, 0.6469), (1.16e-07, -0.4361, 0.6131), (0.9811, -0.4361, 0.6131), (1.146e-07, -0.4361, 0.6469), (0.9811, -0.4361, 0.6469), (1.188e-07, -0.4864, 0.6515), (0.9811, -0.4864, 0.6515), (1.063e-07, -0.4537, 0.6607), (0.9794, -0.4537, 0.6607), (1.224e-07, -0.5083, 0.7539), (0.9811, -0.5083, 0.7539), (1.099e-07, -0.4755, 0.7631), (0.9811, -0.4755, 0.7631), (1.226e-07, -0.511, 0.7718), (0.9811, -0.511, 0.7718), (1.101e-07, -0.4782, 0.781), (0.9794, -0.4782, 0.781), (1.262e-07, -0.5329, 0.8743), (0.9811, -0.5329, 0.8743), (1.137e-07, -0.5001, 0.8835), (0.9811, -0.5001, 0.8835), (1.262e-07, -0.5347, 0.8901), (0.9811, -0.5347, 0.8901), (1.137e-07, -0.502, 0.8993), (0.9794, -0.502, 0.8993), (1.298e-07, -0.5566, 0.9926), (0.9811, -0.5566, 0.9926), (1.173e-07, -0.5239, 1.002), (0.9811, -0.5239, 1.002), (1.314e-07, -0.563, 1.011), (0.9811, -0.563, 1.011), (1.195e-07, -0.5326, 1.026), (0.9794, -0.5326, 1.026), (1.425e-07, -0.6044, 1.107), (0.9811, -0.6044, 1.107), (1.306e-07, -0.574, 1.122), (0.9811, -0.574, 1.122), (1.44e-07, -0.6105, 1.124), (0.9811, -0.6105, 1.124), (1.321e-07, -0.5801, 1.139), (0.9794, -0.5801, 1.139), (1.551e-07, -0.6519, 1.22), (0.9811, -0.6519, 1.22), (1.432e-07, -0.6216, 1.236), (0.9811, -0.6216, 1.236), (1.562e-07, -0.6568, 1.235), (0.9811, -0.6568, 1.235), (1.444e-07, -0.6265, 1.251), (0.9794, -0.6265, 1.251), (1.673e-07, -0.6982, 1.332), (0.9811, -0.6982, 1.332), (1.555e-07, -0.6679, 1.347), (0.9811, -0.6679, 1.347)], [], [(0, 2, 3, 1), (2, 4, 5, 3), (5, 7, 6, 3), (7, 9, 8, 6), (8, 11, 10, 6), (7, 12, 13, 9), (12, 14, 15, 13), (14, 16, 17, 15), (18, 19, 21, 20), (20, 21, 23, 22), (23, 21, 24, 25), (25, 24, 26, 27), (26, 24, 28, 29), (25, 27, 31, 30), (30, 31, 33, 32), (32, 33, 35, 34), (17, 16, 34, 35), (2, 0, 18, 20), (11, 8, 26, 29), (3, 6, 24, 21), (15, 17, 35, 33), (0, 1, 19, 18), (7, 5, 23, 25), (16, 14, 32, 34), (1, 3, 21, 19), (9, 13, 31, 27), (8, 9, 27, 26), (12, 7, 25, 30), (5, 4, 22, 23), (13, 15, 33, 31), (10, 11, 29, 28), (4, 2, 20, 22), (14, 12, 30, 32), (6, 10, 28, 24), (128, 36, 37, 130), (130, 37, 39, 134), (134, 39, 38, 132), (132, 38, 36, 128), (39, 37, 36, 38), (136, 40, 41, 138), (138, 41, 43, 142), (142, 43, 42, 140), (140, 42, 40, 136), (43, 41, 40, 42), (144, 44, 45, 146), (146, 45, 47, 150), (150, 47, 46, 148), (148, 46, 44, 144), (47, 45, 44, 46), (152, 48, 49, 154), (154, 49, 51, 158), (158, 51, 50, 156), (156, 50, 48, 152), (51, 49, 48, 50), (160, 52, 53, 162), (162, 53, 55, 166), (166, 55, 54, 164), (164, 54, 52, 160), (55, 53, 52, 54), (168, 56, 57, 170), (170, 57, 59, 174), (174, 59, 58, 172), (172, 58, 56, 168), (59, 57, 56, 58), (176, 60, 61, 178), (178, 61, 63, 182), (182, 63, 62, 180), (180, 62, 60, 176), (63, 61, 60, 62), (184, 64, 65, 186), (186, 65, 67, 190), (190, 67, 66, 188), (188, 66, 64, 184), (67, 65, 64, 66), (192, 68, 69, 194), (194, 69, 71, 198), (198, 71, 70, 196), (196, 70, 68, 192), (71, 69, 68, 70), (200, 72, 73, 202), (202, 73, 75, 206), (206, 75, 74, 204), (204, 74, 72, 200), (75, 73, 72, 74), (208, 76, 77, 210), (210, 77, 79, 214), (214, 79, 78, 212), (212, 78, 76, 208), (79, 77, 76, 78), (216, 80, 81, 218), (218, 81, 83, 222), (222, 83, 82, 220), (220, 82, 80, 216), (83, 81, 80, 82), (224, 84, 85, 226), (226, 85, 87, 230), (230, 87, 86, 228), (228, 86, 84, 224), (87, 85, 84, 86), (232, 88, 89, 234), (234, 89, 91, 238), (238, 91, 90, 236), (236, 90, 88, 232), (91, 89, 88, 90), (92, 93, 95, 94), (94, 95, 97, 96), (97, 95, 98, 99), (99, 98, 100, 101), (100, 98, 102, 103), (99, 101, 105, 104), (104, 105, 107, 106), (106, 107, 109, 108), (110, 112, 113, 111), (112, 114, 115, 113), (115, 117, 116, 113), (117, 119, 118, 116), (118, 121, 120, 116), (117, 122, 123, 119), (122, 124, 125, 123), (124, 126, 127, 125), (109, 127, 126, 108), (94, 112, 110, 92), (103, 121, 118, 100), (95, 113, 116, 98), (107, 125, 127, 109), (92, 110, 111, 93), (99, 117, 115, 97), (108, 126, 124, 106), (93, 111, 113, 95), (101, 119, 123, 105), (100, 118, 119, 101), (104, 122, 117, 99), (97, 115, 114, 96), (105, 123, 125, 107), (102, 120, 121, 103), (96, 114, 112, 94), (106, 124, 122, 104), (98, 116, 120, 102), (128, 130, 131, 129), (130, 134, 135, 131), (134, 132, 133, 135), (132, 128, 129, 133), (135, 133, 129, 131), (136, 138, 139, 137), (138, 142, 143, 139), (142, 140, 141, 143), (140, 136, 137, 141), (143, 141, 137, 139), (144, 146, 147, 145), (146, 150, 151, 147), (150, 148, 149, 151), (148, 144, 145, 149), (151, 149, 145, 147), (152, 154, 155, 153), (154, 158, 159, 155), (158, 156, 157, 159), (156, 152, 153, 157), (159, 157, 153, 155), (160, 162, 163, 161), (162, 166, 167, 163), (166, 164, 165, 167), (164, 160, 161, 165), (167, 165, 161, 163), (168, 170, 171, 169), (170, 174, 175, 171), (174, 172, 173, 175), (172, 168, 169, 173), (175, 173, 169, 171), (176, 178, 179, 177), (178, 182, 183, 179), (182, 180, 181, 183), (180, 176, 177, 181), (183, 181, 177, 179), (184, 186, 187, 185), (186, 190, 191, 187), (190, 188, 189, 191), (188, 184, 185, 189), (191, 189, 185, 187), (192, 194, 195, 193), (194, 198, 199, 195), (198, 196, 197, 199), (196, 192, 193, 197), (199, 197, 193, 195), (200, 202, 203, 201), (202, 206, 207, 203), (206, 204, 205, 207), (204, 200, 201, 205), (207, 205, 201, 203), (208, 210, 211, 209), (210, 214, 215, 211), (214, 212, 213, 215), (212, 208, 209, 213), (215, 213, 209, 211), (216, 218, 219, 217), (218, 222, 223, 219), (222, 220, 221, 223), (220, 216, 217, 221), (223, 221, 217, 219), (224, 226, 227, 225), (226, 230, 231, 227), (230, 228, 229, 231), (228, 224, 225, 229), (231, 229, 225, 227), (232, 234, 235, 233), (234, 238, 239, 235), (238, 236, 237, 239), (236, 232, 233, 237), (239, 237, 233, 235)])
me_bench_mesh.polygons.foreach_set('use_smooth', [0, 0, 0, 0, 0, 0, 0, 0, 0, 0, 0, 0, 0, 0, 0, 0, 0, 1, 1, 0, 1, 0, 0, 0, 0, 1, 1, 0, 0, 1, 0, 1, 0, 0, 0, 0, 0, 0, 0, 0, 0, 0, 0, 0, 0, 0, 0, 0, 0, 0, 0, 0, 0, 0, 0, 0, 0, 0, 0, 0, 0, 0, 0, 0, 0, 0, 0, 0, 0, 0, 0, 0, 0, 0, 0, 0, 0, 0, 0, 0, 0, 0, 0, 0, 0, 0, 0, 0, 0, 0, 0, 0, 0, 0, 0, 0, 0, 0, 0, 0, 0, 0, 0, 0, 0, 0, 0, 0, 0, 0, 0, 0, 0, 0, 0, 0, 0, 0, 0, 0, 0, 1, 1, 0, 1, 0, 0, 0, 0, 1, 1, 0, 0, 1, 0, 1, 0, 0, 0, 0, 0, 0, 0, 0, 0, 0, 0, 0, 0, 0, 0, 0, 0, 0, 0, 0, 0, 0, 0, 0, 0, 0, 0, 0, 0, 0, 0, 0, 0, 0, 0, 0, 0, 0, 0, 0, 0, 0, 0, 0, 0, 0, 0, 0, 0, 0, 0, 0, 0, 0, 0, 0, 0, 0, 0, 0, 0, 0, 0, 0, 0, 0, 0, 0, 0, 0, 0, 0])
me_bench_mesh.polygons.foreach_set('material_index', [0, 0, 0, 0, 0, 0, 0, 0, 0, 0, 0, 0, 0, 0, 0, 0, 0, 0, 0, 0, 0, 0, 0, 0, 0, 0, 0, 0, 0, 0, 0, 0, 0, 0, 1, 1, 1, 1, 1, 1, 1, 1, 1, 1, 1, 1, 1, 1, 1, 1, 1, 1, 1, 1, 1, 1, 1, 1, 1, 1, 1, 1, 1, 1, 1, 1, 1, 1, 1, 1, 1, 1, 1, 1, 1, 1, 1, 1, 1, 1, 1, 1, 1, 1, 1, 1, 1, 1, 1, 1, 1, 1, 1, 1, 1, 1, 1, 1, 1, 1, 1, 1, 1, 1, 0, 0, 0, 0, 0, 0, 0, 0, 0, 0, 0, 0, 0, 0, 0, 0, 0, 0, 0, 0, 0, 0, 0, 0, 0, 0, 0, 0, 0, 0, 0, 0, 0, 0, 1, 1, 1, 1, 1, 1, 1, 1, 1, 1, 1, 1, 1, 1, 1, 1, 1, 1, 1, 1, 1, 1, 1, 1, 1, 1, 1, 1, 1, 1, 1, 1, 1, 1, 1, 1, 1, 1, 1, 1, 1, 1, 1, 1, 1, 1, 1, 1, 1, 1, 1, 1, 1, 1, 1, 1, 1, 1, 1, 1, 1, 1, 1, 1, 1, 1, 1, 1, 1, 1])
_uv = me_bench_mesh.uv_layers.new(name='UVMap')
_uv.uv.foreach_set('vector', [0.6435, 0.4083, 0.6438, 0.5565, 0.6236, 0.5631, 0.6226, 0.4136, 0.6438, 0.5565, 0.6435, 0.5789, 0.6226, 0.5864, 0.6236, 0.5631, 0.8321, 0.07237, 0.6226, 0.07237, 0.6226, 0.05178, 0.8405, 0.05178, 0.6218, 0.227, 0.6039, 0.2292, 0.6032, 0.2082, 0.6204, 0.2075, 0.6032, 0.2082, 0.6024, 0.06874, 0.6195, 0.06863, 0.6204, 0.2075, 0.6218, 0.227, 0.6218, 0.3376, 0.6037, 0.3334, 0.6039, 0.2292, 0.6218, 0.3376, 0.6203, 0.4121, 0.6026, 0.4092, 0.6037, 0.3334, 0.6203, 0.4121, 0.6183, 0.4399, 0.6023, 0.446, 0.6026, 0.4092, 0.6594, 0.4083, 0.6803, 0.4135, 0.6794, 0.5629, 0.6592, 0.5565, 0.6592, 0.5565, 0.6794, 0.5629, 0.6806, 0.586, 0.6598, 0.5788, 0.8321, 0.08802, 0.8405, 0.1086, 0.6226, 0.1086, 0.6226, 0.08802, 0.5697, 0.227, 0.571, 0.2078, 0.5881, 0.2083, 0.5876, 0.2291, 0.5881, 0.2083, 0.571, 0.2078, 0.5703, 0.06891, 0.5874, 0.06882, 0.5697, 0.227, 0.5876, 0.2291, 0.5872, 0.3335, 0.5691, 0.3374, 0.5691, 0.3374, 0.5872, 0.3335, 0.5872, 0.409, 0.5693, 0.4115, 0.5693, 0.4115, 0.5872, 0.409, 0.5863, 0.4458, 0.5704, 0.4392, 0.5551, 0.4568, 0.5545, 0.4397, 0.5704, 0.4392, 0.571, 0.4563, 0.6438, 0.5565, 0.6435, 0.4083, 0.6594, 0.4083, 0.6592, 0.5565, 0.6024, 0.06874, 0.6032, 0.2082, 0.5881, 0.2083, 0.5874, 0.06882, 0.8405, 0.1243, 0.6226, 0.1243, 0.6226, 0.1086, 0.8405, 0.1086, 0.6026, 0.4092, 0.6023, 0.446, 0.5863, 0.4458, 0.5872, 0.409, 0.696, 0.3925, 0.6959, 0.4136, 0.6803, 0.4135, 0.6804, 0.3924, 0.6226, 0.07237, 0.8321, 0.07237, 0.8321, 0.08802, 0.6226, 0.08802, 0.5545, 0.4397, 0.5535, 0.4119, 0.5693, 0.4115, 0.5704, 0.4392, 0.6959, 0.4136, 0.695, 0.563, 0.6794, 0.5629, 0.6803, 0.4135, 0.6039, 0.2292, 0.6037, 0.3334, 0.5872, 0.3335, 0.5876, 0.2291, 0.6032, 0.2082, 0.6039, 0.2292, 0.5876, 0.2291, 0.5881, 0.2083, 0.5531, 0.3374, 0.5531, 0.227, 0.5697, 0.227, 0.5691, 0.3374, 0.8321, 0.07237, 0.8533, 0.07237, 0.8533, 0.08802, 0.8321, 0.08802, 0.6037, 0.3334, 0.6026, 0.4092, 0.5872, 0.409, 0.5872, 0.3335, 0.5553, 0.06898, 0.5553, 0.05186, 0.5702, 0.05178, 0.5703, 0.06891, 0.6435, 0.5789, 0.6438, 0.5565, 0.6592, 0.5565, 0.6598, 0.5788, 0.5535, 0.4119, 0.5531, 0.3374, 0.5691, 0.3374, 0.5693, 0.4115, 0.556, 0.2078, 0.5553, 0.06898, 0.5703, 0.06891, 0.571, 0.2078, 0.2763, 0.8396, 0.009541, 0.8396, 0.009999, 0.8304, 0.2763, 0.8304, 0.2763, 0.8304, 0.009999, 0.8304, 0.009541, 0.8061, 0.2763, 0.8061, 0.2763, 0.8061, 0.009541, 0.8061, 0.009541, 0.7969, 0.2763, 0.7969, 0.2763, 0.864, 0.009541, 0.864, 0.009541, 0.8396, 0.2763, 0.8396, 0.009541, 0.8061, 0.009999, 0.8304, 0.0008079, 0.8306, 0.0003611, 0.8062, 0.2763, 0.9753, 0.009541, 0.9753, 0.009999, 0.9661, 0.2763, 0.9661, 0.2763, 0.9661, 0.009999, 0.9661, 0.009541, 0.9417, 0.2763, 0.9417, 0.2763, 0.9417, 0.009541, 0.9417, 0.009541, 0.9325, 0.2763, 0.9325, 0.2763, 0.9996, 0.009541, 0.9996, 0.009541, 0.9753, 0.2763, 0.9753, 0.009541, 0.9417, 0.009999, 0.9661, 0.000808, 0.9662, 0.0003611, 0.9419, 0.2763, 0.5004, 0.009529, 0.5003, 0.009991, 0.4911, 0.2763, 0.4912, 0.2763, 0.4912, 0.009991, 0.4911, 0.009541, 0.4667, 0.2763, 0.4668, 0.2763, 0.4668, 0.009541, 0.4667, 0.009544, 0.4575, 0.2763, 0.4576, 0.2763, 0.5247, 0.009521, 0.5246, 0.009529, 0.5003, 0.2763, 0.5004, 0.009541, 0.4667, 0.009991, 0.4911, 0.0007997, 0.4913, 0.0003611, 0.4669, 0.2763, 0.704, 0.009541, 0.704, 0.009999, 0.6948, 0.2763, 0.6948, 0.2763, 0.6948, 0.009999, 0.6948, 0.009541, 0.6704, 0.2763, 0.6704, 0.2763, 0.6704, 0.009541, 0.6704, 0.009541, 0.6612, 0.2763, 0.6612, 0.2763, 0.7283, 0.009541, 0.7283, 0.009541, 0.704, 0.2763, 0.704, 0.009541, 0.6704, 0.009999, 0.6948, 0.000808, 0.6949, 0.0003611, 0.6706, 0.2763, 0.9074, 0.009541, 0.9074, 0.009999, 0.8983, 0.2763, 0.8983, 0.2763, 0.8983, 0.009999, 0.8983, 0.009541, 0.8739, 0.2763, 0.8739, 0.2763, 0.8739, 0.009541, 0.8739, 0.009541, 0.8647, 0.2763, 0.8647, 0.2763, 0.9318, 0.009541, 0.9318, 0.009541, 0.9074, 0.2763, 0.9074, 0.009541, 0.8739, 0.009999, 0.8983, 0.000808, 0.8984, 0.0003611, 0.8741, 0.2763, 0.6361, 0.009541, 0.6361, 0.009999, 0.6269, 0.2763, 0.6269, 0.2763, 0.6269, 0.009999, 0.6269, 0.009541, 0.6026, 0.2763, 0.6026, 0.2763, 0.6026, 0.009541, 0.6026, 0.009541, 0.5934, 0.2763, 0.5934, 0.2763, 0.6605, 0.009541, 0.6605, 0.009541, 0.6361, 0.2763, 0.6361, 0.009541, 0.6026, 0.009999, 0.6269, 0.000808, 0.6271, 0.0003611, 0.6027, 0.2763, 0.7718, 0.009541, 0.7718, 0.009999, 0.7626, 0.2763, 0.7626, 0.2763, 0.7626, 0.009999, 0.7626, 0.009541, 0.7382, 0.2763, 0.7382, 0.2763, 0.7382, 0.009541, 0.7382, 0.009541, 0.729, 0.2763, 0.729, 0.2763, 0.7962, 0.009541, 0.7962, 0.009541, 0.7718, 0.2763, 0.7718, 0.009541, 0.7382, 0.009999, 0.7626, 0.000808, 0.7628, 0.0003611, 0.7384, 0.2763, 0.5683, 0.00954, 0.5683, 0.009999, 0.5591, 0.2763, 0.5591, 0.2763, 0.5591, 0.009999, 0.5591, 0.009541, 0.5347, 0.2763, 0.5347, 0.2763, 0.5347, 0.009541, 0.5347, 0.009541, 0.5255, 0.2763, 0.5256, 0.2763, 0.5927, 0.00954, 0.5927, 0.00954, 0.5683, 0.2763, 0.5683, 0.009541, 0.5347, 0.009999, 0.5591, 0.0008076, 0.5593, 0.0003611, 0.5349, 0.2764, 0.3806, 0.009582, 0.3806, 0.01004, 0.3714, 0.2764, 0.3714, 0.2764, 0.3714, 0.01004, 0.3714, 0.009582, 0.3429, 0.2764, 0.3429, 0.2764, 0.3429, 0.009582, 0.3429, 0.009582, 0.3336, 0.2764, 0.3336, 0.2764, 0.3336, 0.009582, 0.3336, 0.009582, 0.3051, 0.2764, 0.3051, 0.009582, 0.3429, 0.01004, 0.3714, 0.0008079, 0.3721, 0.0003611, 0.3436, 0.2764, 0.3044, 0.009582, 0.3044, 0.01004, 0.2952, 0.2764, 0.2952, 0.2764, 0.2952, 0.01004, 0.2952, 0.009582, 0.2667, 0.2764, 0.2667, 0.2764, 0.2667, 0.009582, 0.2667, 0.009582, 0.2574, 0.2764, 0.2574, 0.2764, 0.2574, 0.009582, 0.2574, 0.009582, 0.229, 0.2764, 0.229, 0.009582, 0.2667, 0.01004, 0.2952, 0.0008079, 0.2959, 0.0003611, 0.2674, 0.2764, 0.4568, 0.009582, 0.4568, 0.01004, 0.4476, 0.2764, 0.4476, 0.2764, 0.4476, 0.01004, 0.4476, 0.009582, 0.4191, 0.2764, 0.4191, 0.2764, 0.4191, 0.009582, 0.4191, 0.009582, 0.4098, 0.2764, 0.4098, 0.2764, 0.4098, 0.009582, 0.4098, 0.009582, 0.3813, 0.2764, 0.3813, 0.009582, 0.4191, 0.01004, 0.4476, 0.0008079, 0.4483, 0.0003611, 0.4198, 0.2763, 0.07583, 0.009582, 0.07583, 0.01004, 0.06658, 0.2763, 0.06658, 0.2763, 0.06658, 0.01004, 0.06658, 0.009582, 0.0381, 0.2763, 0.0381, 0.2763, 0.0381, 0.009582, 0.0381, 0.009582, 0.02885, 0.2763, 0.02885, 0.2763, 0.02885, 0.009582, 0.02885, 0.009582, 0.0003613, 0.2763, 0.0003613, 0.009582, 0.0381, 0.01004, 0.06658, 0.0008078, 0.06731, 0.0003611, 0.03883, 0.2764, 0.2282, 0.009582, 0.2282, 0.01004, 0.219, 0.2764, 0.219, 0.2764, 0.219, 0.01004, 0.219, 0.009582, 0.1905, 0.2764, 0.1905, 0.2764, 0.1905, 0.009582, 0.1905, 0.009582, 0.1812, 0.2764, 0.1812, 0.2764, 0.1812, 0.009582, 0.1812, 0.009582, 0.1528, 0.2764, 0.1528, 0.009582, 0.1905, 0.01004, 0.219, 0.0008079, 0.2197, 0.0003611, 0.1912, 0.2763, 0.152, 0.009582, 0.152, 0.01004, 0.1428, 0.2763, 0.1428, 0.2763, 0.1428, 0.01004, 0.1428, 0.009582, 0.1143, 0.2763, 0.1143, 0.2763, 0.1143, 0.009582, 0.1143, 0.009582, 0.105, 0.2763, 0.105, 0.2763, 0.105, 0.009582, 0.105, 0.009582, 0.07656, 0.2763, 0.07656, 0.009582, 0.1143, 0.01004, 0.1428, 0.0008078, 0.1435, 0.0003611, 0.115, 0.6752, 0.2138, 0.6962, 0.2189, 0.6962, 0.3684, 0.6759, 0.3619, 0.6759, 0.3619, 0.6962, 0.3684, 0.6974, 0.3917, 0.6764, 0.3844, 0.8321, 0.1769, 0.8405, 0.1974, 0.6226, 0.1974, 0.6226, 0.1769, 0.5531, 0.6327, 0.5545, 0.6133, 0.5717, 0.614, 0.571, 0.6349, 0.5717, 0.614, 0.5545, 0.6133, 0.5554, 0.4744, 0.5725, 0.4745, 0.5531, 0.6327, 0.571, 0.6349, 0.5712, 0.7392, 0.5531, 0.7434, 0.5531, 0.7434, 0.5712, 0.7392, 0.5723, 0.815, 0.5546, 0.8179, 0.5546, 0.8179, 0.5723, 0.815, 0.5726, 0.8518, 0.5566, 0.8456, 0.6593, 0.2139, 0.6606, 0.3621, 0.6404, 0.3687, 0.6384, 0.2193, 0.6606, 0.3621, 0.6601, 0.3844, 0.6394, 0.3917, 0.6404, 0.3687, 0.8321, 0.1612, 0.6226, 0.1612, 0.6226, 0.1406, 0.8405, 0.1406, 0.6052, 0.6328, 0.5873, 0.6348, 0.5869, 0.6141, 0.6039, 0.6135, 0.5869, 0.6141, 0.5875, 0.4746, 0.6046, 0.4747, 0.6039, 0.6135, 0.6052, 0.6328, 0.6058, 0.7431, 0.5877, 0.7392, 0.5873, 0.6348, 0.6058, 0.7431, 0.6056, 0.8172, 0.5877, 0.8147, 0.5877, 0.7392, 0.6056, 0.8172, 0.6045, 0.8449, 0.5886, 0.8516, 0.5877, 0.8147, 0.6198, 0.8626, 0.6039, 0.862, 0.6045, 0.8449, 0.6204, 0.8455, 0.6759, 0.3619, 0.6606, 0.3621, 0.6593, 0.2139, 0.6752, 0.2138, 0.5725, 0.4745, 0.5875, 0.4746, 0.5869, 0.6141, 0.5717, 0.614, 0.8405, 0.125, 0.8405, 0.1406, 0.6226, 0.1406, 0.6226, 0.125, 0.5723, 0.815, 0.5877, 0.8147, 0.5886, 0.8516, 0.5726, 0.8518, 0.6226, 0.1984, 0.6382, 0.1982, 0.6384, 0.2193, 0.6228, 0.2195, 0.6226, 0.1769, 0.6226, 0.1612, 0.8321, 0.1612, 0.8321, 0.1769, 0.6204, 0.8455, 0.6045, 0.8449, 0.6056, 0.8172, 0.6214, 0.8176, 0.6228, 0.2195, 0.6384, 0.2193, 0.6404, 0.3687, 0.6248, 0.3689, 0.571, 0.6349, 0.5873, 0.6348, 0.5877, 0.7392, 0.5712, 0.7392, 0.5717, 0.614, 0.5869, 0.6141, 0.5873, 0.6348, 0.571, 0.6349, 0.6218, 0.7431, 0.6058, 0.7431, 0.6052, 0.6328, 0.6218, 0.6328, 0.5531, 0.0003611, 0.5687, 0.0003611, 0.5687, 0.02153, 0.5531, 0.02153, 0.5712, 0.7392, 0.5877, 0.7392, 0.5877, 0.8147, 0.5723, 0.815, 0.6196, 0.4747, 0.6046, 0.4747, 0.6047, 0.4575, 0.6197, 0.4576, 0.6764, 0.3844, 0.6601, 0.3844, 0.6606, 0.3621, 0.6759, 0.3619, 0.6214, 0.8176, 0.6056, 0.8172, 0.6058, 0.7431, 0.6218, 0.7431, 0.6189, 0.6136, 0.6039, 0.6135, 0.6046, 0.4747, 0.6196, 0.4747, 0.2763, 0.8396, 0.2763, 0.8304, 0.5426, 0.8304, 0.5431, 0.8396, 0.2763, 0.8304, 0.2763, 0.8061, 0.5431, 0.8061, 0.5426, 0.8304, 0.2763, 0.8061, 0.2763, 0.7969, 0.5431, 0.7969, 0.5431, 0.8061, 0.2763, 0.864, 0.2763, 0.8396, 0.5431, 0.8396, 0.5431, 0.864, 0.5431, 0.8061, 0.5523, 0.8062, 0.5518, 0.8306, 0.5426, 0.8304, 0.2763, 0.9753, 0.2763, 0.9661, 0.5426, 0.9661, 0.5431, 0.9753, 0.2763, 0.9661, 0.2763, 0.9417, 0.5431, 0.9417, 0.5426, 0.9661, 0.2763, 0.9417, 0.2763, 0.9325, 0.5431, 0.9325, 0.5431, 0.9417, 0.2763, 0.9996, 0.2763, 0.9753, 0.5431, 0.9753, 0.5431, 0.9996, 0.5431, 0.9417, 0.5523, 0.9419, 0.5518, 0.9662, 0.5426, 0.9661, 0.2763, 0.5004, 0.2763, 0.4912, 0.5426, 0.4913, 0.5431, 0.5005, 0.2763, 0.4912, 0.2763, 0.4668, 0.5431, 0.4669, 0.5426, 0.4913, 0.2763, 0.4668, 0.2763, 0.4576, 0.5431, 0.4577, 0.5431, 0.4669, 0.2763, 0.5247, 0.2763, 0.5004, 0.5431, 0.5005, 0.5431, 0.5248, 0.5431, 0.4669, 0.5523, 0.4671, 0.5518, 0.4914, 0.5426, 0.4913, 0.2763, 0.704, 0.2763, 0.6948, 0.5426, 0.6948, 0.5431, 0.704, 0.2763, 0.6948, 0.2763, 0.6704, 0.5431, 0.6704, 0.5426, 0.6948, 0.2763, 0.6704, 0.2763, 0.6612, 0.5431, 0.6612, 0.5431, 0.6704, 0.2763, 0.7283, 0.2763, 0.704, 0.5431, 0.704, 0.5431, 0.7283, 0.5431, 0.6704, 0.5523, 0.6706, 0.5518, 0.6949, 0.5426, 0.6948, 0.2763, 0.9074, 0.2763, 0.8983, 0.5426, 0.8983, 0.5431, 0.9074, 0.2763, 0.8983, 0.2763, 0.8739, 0.5431, 0.8739, 0.5426, 0.8983, 0.2763, 0.8739, 0.2763, 0.8647, 0.5431, 0.8647, 0.5431, 0.8739, 0.2763, 0.9318, 0.2763, 0.9074, 0.5431, 0.9074, 0.5431, 0.9318, 0.5431, 0.8739, 0.5523, 0.8741, 0.5518, 0.8984, 0.5426, 0.8983, 0.2763, 0.6361, 0.2763, 0.6269, 0.5426, 0.6269, 0.5431, 0.6361, 0.2763, 0.6269, 0.2763, 0.6026, 0.5431, 0.6026, 0.5426, 0.6269, 0.2763, 0.6026, 0.2763, 0.5934, 0.5431, 0.5934, 0.5431, 0.6026, 0.2763, 0.6605, 0.2763, 0.6361, 0.5431, 0.6361, 0.5431, 0.6605, 0.5431, 0.6026, 0.5523, 0.6027, 0.5518, 0.6271, 0.5426, 0.6269, 0.2763, 0.7718, 0.2763, 0.7626, 0.5426, 0.7626, 0.5431, 0.7718, 0.2763, 0.7626, 0.2763, 0.7382, 0.5431, 0.7382, 0.5426, 0.7626, 0.2763, 0.7382, 0.2763, 0.729, 0.5431, 0.729, 0.5431, 0.7382, 0.2763, 0.7962, 0.2763, 0.7718, 0.5431, 0.7718, 0.5431, 0.7962, 0.5431, 0.7382, 0.5523, 0.7384, 0.5518, 0.7628, 0.5426, 0.7626, 0.2763, 0.5683, 0.2763, 0.5591, 0.5426, 0.5591, 0.5431, 0.5683, 0.2763, 0.5591, 0.2763, 0.5347, 0.5431, 0.5347, 0.5426, 0.5591, 0.2763, 0.5347, 0.2763, 0.5256, 0.5431, 0.5256, 0.5431, 0.5347, 0.2763, 0.5927, 0.2763, 0.5683, 0.5431, 0.5683, 0.5431, 0.5927, 0.5431, 0.5347, 0.5523, 0.5349, 0.5518, 0.5593, 0.5426, 0.5591, 0.2764, 0.3806, 0.2764, 0.3714, 0.5427, 0.3714, 0.5431, 0.3806, 0.2764, 0.3714, 0.2764, 0.3429, 0.5431, 0.3429, 0.5427, 0.3714, 0.2764, 0.3429, 0.2764, 0.3336, 0.5431, 0.3336, 0.5431, 0.3429, 0.2764, 0.3336, 0.2764, 0.3051, 0.5431, 0.3051, 0.5431, 0.3336, 0.5431, 0.3429, 0.5523, 0.3436, 0.5519, 0.3721, 0.5427, 0.3714, 0.2764, 0.3044, 0.2764, 0.2952, 0.5427, 0.2952, 0.5431, 0.3044, 0.2764, 0.2952, 0.2764, 0.2667, 0.5431, 0.2667, 0.5427, 0.2952, 0.2764, 0.2667, 0.2764, 0.2574, 0.5431, 0.2574, 0.5431, 0.2667, 0.2764, 0.2574, 0.2764, 0.229, 0.5431, 0.229, 0.5431, 0.2574, 0.5431, 0.2667, 0.5523, 0.2674, 0.5519, 0.2959, 0.5427, 0.2952, 0.2764, 0.4568, 0.2764, 0.4476, 0.5427, 0.4476, 0.5431, 0.4568, 0.2764, 0.4476, 0.2764, 0.4191, 0.5431, 0.4191, 0.5427, 0.4476, 0.2764, 0.4191, 0.2764, 0.4098, 0.5431, 0.4098, 0.5431, 0.4191, 0.2764, 0.4098, 0.2764, 0.3813, 0.5431, 0.3813, 0.5431, 0.4098, 0.5431, 0.4191, 0.5523, 0.4198, 0.5519, 0.4483, 0.5427, 0.4476, 0.2763, 0.07583, 0.2763, 0.06658, 0.5427, 0.06659, 0.5431, 0.07584, 0.2763, 0.06658, 0.2763, 0.0381, 0.5431, 0.0381, 0.5427, 0.06659, 0.2763, 0.0381, 0.2763, 0.02885, 0.5431, 0.02885, 0.5431, 0.0381, 0.2763, 0.02885, 0.2763, 0.0003613, 0.5431, 0.0003611, 0.5431, 0.02885, 0.5431, 0.0381, 0.5523, 0.03883, 0.5519, 0.06731, 0.5427, 0.06659, 0.2764, 0.2282, 0.2764, 0.219, 0.5427, 0.219, 0.5431, 0.2282, 0.2764, 0.219, 0.2764, 0.1905, 0.5431, 0.1905, 0.5427, 0.219, 0.2764, 0.1905, 0.2764, 0.1812, 0.5431, 0.1812, 0.5431, 0.1905, 0.2764, 0.1812, 0.2764, 0.1528, 0.5431, 0.1528, 0.5431, 0.1812, 0.5431, 0.1905, 0.5523, 0.1912, 0.5519, 0.2197, 0.5427, 0.219, 0.2763, 0.152, 0.2763, 0.1428, 0.5427, 0.1428, 0.5431, 0.152, 0.2763, 0.1428, 0.2763, 0.1143, 0.5431, 0.1143, 0.5427, 0.1428, 0.2763, 0.1143, 0.2763, 0.105, 0.5431, 0.105, 0.5431, 0.1143, 0.2763, 0.105, 0.2763, 0.07656, 0.5431, 0.07656, 0.5431, 0.105, 0.5431, 0.1143, 0.5523, 0.115, 0.5519, 0.1435, 0.5427, 0.1428])
me_bench_mesh.materials.append(mat_metal)
me_bench_mesh.materials.append(mat_wood)
me_bench_mesh.use_remesh_preserve_volume = False
me_bench_mesh.use_remesh_preserve_attributes = False
me_bench_mesh.use_mirror_vertex_groups = False
me_bench_mesh.update()

# ---- objects
ob_bench_collider_mesh = bpy.data.objects.new('Bench-Collider_mesh', me_shape_indexedfaceset_063)
ob_bench_gm = bpy.data.objects.new('Bench_GM', me_mesh_005)
ob_shape_indexedfaceset_009 = bpy.data.objects.new('Shape_IndexedFaceSet.009', me_shape_indexedfaceset_062)
ob_shape_indexedfaceset_008 = bpy.data.objects.new('Shape_IndexedFaceSet.008', me_shape_indexedfaceset_061)
ob_shape_indexedfaceset_007 = bpy.data.objects.new('Shape_IndexedFaceSet.007', me_shape_indexedfaceset_060)
ob_shape_indexedfaceset_006 = bpy.data.objects.new('Shape_IndexedFaceSet.006', me_shape_indexedfaceset_059)
ob_shape_indexedfaceset_005 = bpy.data.objects.new('Shape_IndexedFaceSet.005', me_shape_indexedfaceset_058)
ob_shape_indexedfaceset_004 = bpy.data.objects.new('Shape_IndexedFaceSet.004', me_shape_indexedfaceset_057)
ob_shape_indexedfaceset_003 = bpy.data.objects.new('Shape_IndexedFaceSet.003', me_shape_indexedfaceset_056)
ob_shape_indexedfaceset_002 = bpy.data.objects.new('Shape_IndexedFaceSet.002', me_shape_indexedfaceset_055)
ob_shape_indexedfaceset_001 = bpy.data.objects.new('Shape_IndexedFaceSet.001', me_shape_indexedfaceset_054)
ob_shape_indexedfaceset = bpy.data.objects.new('Shape_IndexedFaceSet', me_shape_indexedfaceset_053)
ob_bench = bpy.data.objects.new('Bench', me_bench_mesh)
ob_placeholder_003 = bpy.data.objects.new('Placeholder.003', None)
ob_placeholder_002 = bpy.data.objects.new('Placeholder.002', None)
ob_placeholder_001 = bpy.data.objects.new('Placeholder.001', None)
ob_camera = bpy.data.objects.new('Camera', cam_camera_001)

# ---- transforms, parenting, visibility, modifiers, constraints
ob_bench_collider_mesh.location = (-2.317e-07, -0.2569, 0.7541)
ob_bench_collider_mesh.hide_render = True
ob_bench_collider_mesh.show_transparent = True
ob_bench_collider_mesh.lineart.crease_threshold = 0.0
ob_bench_gm.parent = ob_bench_collider_mesh
ob_bench_gm.location = (0.0, 0.0, 0.0)
ob_bench_gm.lineart.crease_threshold = 0.0
ob_shape_indexedfaceset_009.parent = ob_bench_collider_mesh
ob_shape_indexedfaceset_009.location = (0.0, 0.0, 0.0)
ob_shape_indexedfaceset_009.hide_render = True
ob_shape_indexedfaceset_009.show_transparent = True
ob_shape_indexedfaceset_009.lineart.crease_threshold = 0.0
ob_shape_indexedfaceset_008.parent = ob_bench_collider_mesh
ob_shape_indexedfaceset_008.location = (0.0, 0.0, 0.0)
ob_shape_indexedfaceset_008.hide_render = True
ob_shape_indexedfaceset_008.show_transparent = True
ob_shape_indexedfaceset_008.lineart.crease_threshold = 0.0
ob_shape_indexedfaceset_007.parent = ob_bench_collider_mesh
ob_shape_indexedfaceset_007.location = (0.0, 0.0, 0.0)
ob_shape_indexedfaceset_007.hide_render = True
ob_shape_indexedfaceset_007.show_transparent = True
ob_shape_indexedfaceset_007.lineart.crease_threshold = 0.0
ob_shape_indexedfaceset_006.parent = ob_bench_collider_mesh
ob_shape_indexedfaceset_006.location = (0.0, 0.0, 0.0)
ob_shape_indexedfaceset_006.hide_render = True
ob_shape_indexedfaceset_006.show_transparent = True
ob_shape_indexedfaceset_006.lineart.crease_threshold = 0.0
ob_shape_indexedfaceset_005.parent = ob_bench_collider_mesh
ob_shape_indexedfaceset_005.location = (0.0, 0.0, 0.0)
ob_shape_indexedfaceset_005.hide_render = True
ob_shape_indexedfaceset_005.show_transparent = True
ob_shape_indexedfaceset_005.lineart.crease_threshold = 0.0
ob_shape_indexedfaceset_004.parent = ob_bench_collider_mesh
ob_shape_indexedfaceset_004.location = (0.0, 0.0, 0.0)
ob_shape_indexedfaceset_004.hide_render = True
ob_shape_indexedfaceset_004.show_transparent = True
ob_shape_indexedfaceset_004.lineart.crease_threshold = 0.0
ob_shape_indexedfaceset_003.parent = ob_bench_collider_mesh
ob_shape_indexedfaceset_003.location = (0.0, 0.0, 0.0)
ob_shape_indexedfaceset_003.hide_render = True
ob_shape_indexedfaceset_003.show_transparent = True
ob_shape_indexedfaceset_003.lineart.crease_threshold = 0.0
ob_shape_indexedfaceset_002.parent = ob_bench_collider_mesh
ob_shape_indexedfaceset_002.location = (0.0, 0.0, 0.0)
ob_shape_indexedfaceset_002.hide_render = True
ob_shape_indexedfaceset_002.show_transparent = True
ob_shape_indexedfaceset_002.lineart.crease_threshold = 0.0
ob_shape_indexedfaceset_001.parent = ob_bench_collider_mesh
ob_shape_indexedfaceset_001.location = (0.0, 0.0, 0.0)
ob_shape_indexedfaceset_001.hide_render = True
ob_shape_indexedfaceset_001.show_transparent = True
ob_shape_indexedfaceset_001.lineart.crease_threshold = 0.0
ob_shape_indexedfaceset.parent = ob_bench_collider_mesh
ob_shape_indexedfaceset.location = (0.0, 0.0, 0.0)
ob_shape_indexedfaceset.hide_render = True
ob_shape_indexedfaceset.show_transparent = True
ob_shape_indexedfaceset.lineart.crease_threshold = 0.0
ob_bench.location = (0.0, 0.0, 0.0)
ob_bench.lineart.crease_threshold = 0.0
ob_placeholder_003.parent = ob_bench
ob_placeholder_003.location = (-0.5463, -0.0927, 0.651)
ob_placeholder_003.empty_image_offset = (0.0, 0.0)
ob_placeholder_003.lineart.crease_threshold = 0.0
ob_placeholder_002.parent = ob_bench
ob_placeholder_002.location = (-0.00035, -0.07973, 0.6507)
ob_placeholder_002.empty_image_offset = (0.0, 0.0)
ob_placeholder_002.lineart.crease_threshold = 0.0
ob_placeholder_001.parent = ob_bench
ob_placeholder_001.location = (0.5283, -0.09103, 0.6512)
ob_placeholder_001.empty_image_offset = (0.0, 0.0)
ob_placeholder_001.lineart.crease_threshold = 0.0
ob_camera.location = (-3.36, 1.807, 3.367)
ob_camera.rotation_euler = (0.9338, -6.932e-07, -2.17)
ob_camera.lineart.crease_threshold = 0.0
cam_camera_001.dof.focus_object = ob_bench

# ---- collection membership
col_collection_1.objects.link(ob_bench_collider_mesh)
col_collection_1.objects.link(ob_bench_gm)
col_collection_1.objects.link(ob_shape_indexedfaceset_009)
col_collection_1.objects.link(ob_shape_indexedfaceset_008)
col_collection_1.objects.link(ob_shape_indexedfaceset_007)
col_collection_1.objects.link(ob_shape_indexedfaceset_006)
col_collection_1.objects.link(ob_shape_indexedfaceset_005)
col_collection_1.objects.link(ob_shape_indexedfaceset_004)
col_collection_1.objects.link(ob_shape_indexedfaceset_003)
col_collection_1.objects.link(ob_shape_indexedfaceset_002)
col_collection_1.objects.link(ob_shape_indexedfaceset_001)
col_collection_1.objects.link(ob_shape_indexedfaceset)
col_collection_1.objects.link(ob_bench)
col_collection_1.objects.link(ob_placeholder_003)
col_collection_1.objects.link(ob_placeholder_002)
col_collection_1.objects.link(ob_placeholder_001)
col_collection_1.objects.link(ob_camera)

# ---- scene / render settings (as saved in the file)
scene.camera = ob_camera
scene.frame_start = 1; scene.frame_end = 250; scene.frame_set(3)
scene.render.engine = 'BLENDER_EEVEE_NEXT'
scene.render.image_settings.color_mode = 'RGB'
scene.render.dither_intensity = 0.0
scene.render.bake_margin = 2
scene.render.use_bake_multires = True
scene.cycles.use_denoising = False
scene.cycles.samples = 128
scene.cycles.sampling_pattern = 'TABULATED_SOBOL'
scene.cycles.light_sampling_threshold = 0.0
scene.cycles.use_adaptive_sampling = False
scene.cycles.use_light_tree = False
scene.cycles.blur_glossy = 0.0
scene.cycles.sample_clamp_indirect = 0.0
scene.view_settings.view_transform = 'Standard'
bpy.context.view_layer.update()

# ---- added for rendering (the .blend has no usable light): sun
light_auto_sun = bpy.data.lights.new('AutoSun', 'SUN')
light_auto_sun.energy = 3.0
light_auto_sun.angle = 0.0523599
ob_auto_sun = bpy.data.objects.new('AutoSun', light_auto_sun)
scene.collection.objects.link(ob_auto_sun)
ob_auto_sun.rotation_euler = (0.872665, 0.174533, 0.523599)
bpy.context.view_layer.update()
